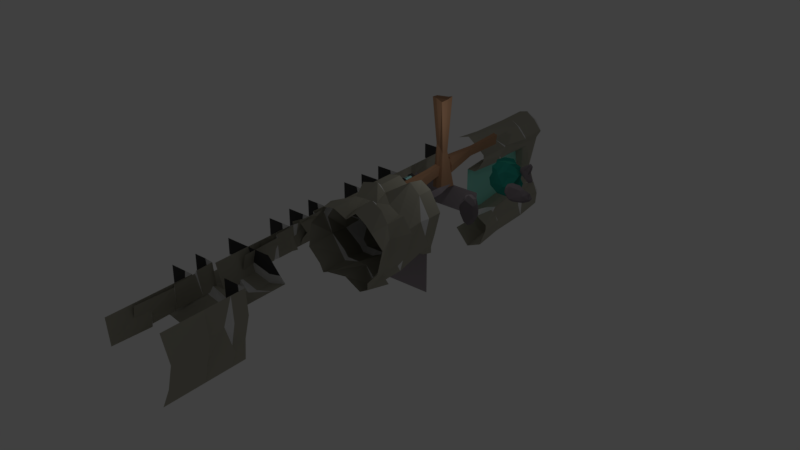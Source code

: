 # Source: EnviromentKid01RotationFix.blend  (saved by Blender 2.79.0; exported with 4.5.12 LTS)
import bpy
from mathutils import Matrix  # noqa: F401  (used for matrix-valued properties, if any)

bpy.ops.wm.read_factory_settings(use_empty=True)
scene = bpy.context.scene
scene.name = 'Scene'

# ---- collections
col_collection_1 = bpy.data.collections.new('Collection 1'); scene.collection.children.link(col_collection_1)

# ---- materials (node trees are filled in below, after node groups)
mat_material = bpy.data.materials.new('Material')
mat_material.alpha_threshold = 0.0
mat_material.use_transparent_shadow = False
mat_material.diffuse_color = (0.06998, 0.06998, 0.06998, 1.0)
mat_material.roughness = 0.5
mat_material.specular_intensity = 0.0
mat_material.line_color = (0.0, 0.0, 0.0, 1.0)
mat_material_001 = bpy.data.materials.new('Material.001')
mat_material_001.alpha_threshold = 0.0
mat_material_001.use_transparent_shadow = False
mat_material_001.diffuse_color = (0.3844, 0.338, 0.3725, 1.0)
mat_material_001.roughness = 0.5
mat_material_003 = bpy.data.materials.new('Material.003')
mat_material_003.alpha_threshold = 0.0
mat_material_003.use_transparent_shadow = False
mat_material_003.diffuse_color = (0.42, 0.4043, 0.3294, 1.0)
mat_material_003.roughness = 0.5
mat_material_003.specular_intensity = 0.0
mat_material_004 = bpy.data.materials.new('Material.004')
mat_material_004.alpha_threshold = 0.0
mat_material_004.use_transparent_shadow = False
mat_material_004.roughness = 0.5
mat_material_004.specular_intensity = 0.0
mat_material_009 = bpy.data.materials.new('Material.009')
mat_material_009.alpha_threshold = 0.0
mat_material_009.use_transparent_shadow = False
mat_material_009.diffuse_color = (0.3001, 0.8, 0.6675, 1.0)
mat_material_009.roughness = 0.5
mat_material_009.specular_intensity = 0.0
mat_material_013 = bpy.data.materials.new('Material.013')
mat_material_013.alpha_threshold = 0.0
mat_material_013.use_transparent_shadow = False
mat_material_013.diffuse_color = (0.4571, 1.0, 0.9713, 1.0)
mat_material_013.roughness = 0.5
mat_material_013.specular_intensity = 0.0
mat_material_010 = bpy.data.materials.new('Material.010')
mat_material_010.alpha_threshold = 0.0
mat_material_010.use_transparent_shadow = False
mat_material_010.diffuse_color = (0.02712, 0.2918, 0.2306, 1.0)
mat_material_010.roughness = 0.5
mat_material_010.specular_intensity = 0.0
mat_material_011 = bpy.data.materials.new('Material.011')
mat_material_011.alpha_threshold = 0.0
mat_material_011.use_transparent_shadow = False
mat_material_011.diffuse_color = (0.05177, 0.4508, 0.3326, 1.0)
mat_material_011.roughness = 0.5
mat_material_011.specular_intensity = 0.0
mat_material_002 = bpy.data.materials.new('Material.002')
mat_material_002.alpha_threshold = 0.0
mat_material_002.use_transparent_shadow = False
mat_material_002.diffuse_color = (0.2203, 0.1928, 0.2118, 1.0)
mat_material_002.roughness = 0.5
mat_material_002.specular_intensity = 0.0
mat_material_006 = bpy.data.materials.new('Material.006')
mat_material_006.alpha_threshold = 0.0
mat_material_006.use_transparent_shadow = False
mat_material_006.diffuse_color = (0.03382, 0.2264, 0.2957, 1.0)
mat_material_006.roughness = 0.5
mat_material_006.specular_intensity = 0.0
mat_material_007 = bpy.data.materials.new('Material.007')
mat_material_007.alpha_threshold = 0.0
mat_material_007.use_transparent_shadow = False
mat_material_007.diffuse_color = (0.02941, 0.3874, 0.477, 1.0)
mat_material_007.roughness = 0.5
mat_material_007.specular_intensity = 0.0
mat_material_005 = bpy.data.materials.new('Material.005')
mat_material_005.alpha_threshold = 0.0
mat_material_005.use_transparent_shadow = False
mat_material_005.diffuse_color = (0.4575, 0.2584, 0.1505, 1.0)
mat_material_005.roughness = 0.5
mat_material_005.specular_intensity = 0.0

# ---- material node trees

# ---- world
world_world = bpy.data.worlds.new('World'); scene.world = world_world
world_world.color = (0.05088, 0.05088, 0.05088)
world_world.use_sun_shadow = False
world_world.sun_shadow_jitter_overblur = 0.0
world_world.cycles.sampling_method = 'MANUAL'

# ---- lights
light_lamp = bpy.data.lights.new('Lamp', 'POINT')
light_lamp.transmission_factor = 0.0
light_lamp.cutoff_distance = 30.0
light_lamp.energy = 100.0
light_lamp.shadow_buffer_clip_start = 1.001
light_lamp.shadow_soft_size = 0.1
light_lamp.shadow_maximum_resolution = 0.006
light_lamp.use_absolute_resolution = True

# ---- meshes
me_cube_023 = bpy.data.meshes.new('Cube.023')
me_cube_023.from_pydata([(1.073e-07, -1.911e-15, -2.0), (5.523, 2.414e-07, -1.676), (2.781e-07, 7.0, -2.0), (5.523, 7.0, -1.676), (-3.497e-07, 7.0, 1.192e-07), (1.927e-07, 3.5, -2.0), (5.523, 3.5, -1.676), (2.0, 8.742e-08, -2.275), (4.0, 1.748e-07, -2.764), (2.0, 7.0, -1.661), (4.0, 7.0, -2.151), (4.0, 7.0, 7.788e-07), (2.0, 7.0, 5.086e-07), (2.0, 3.681, -1.661), (4.0, 3.5, -2.151), (4.0, 3.244, -2.633), (2.0, 3.244, -2.144), (3.332e-07, 5.741, -2.0), (5.523, 5.741, -1.676), (2.0, 5.806, -1.661), (4.0, 5.741, -2.151), (2.0, 5.479, -2.292), (4.0, 4.996, -2.006), (2.246e-07, 7.0, -1.291), (2.0, 7.0, -0.9522), (4.0, 7.0, -1.441), (5.059, 7.0, -1.211)], [], [(20, 10, 3, 18), (5, 13, 16), (17, 2, 9, 19), (19, 9, 10, 20), (23, 4, 12, 24), (24, 12, 11, 25), (8, 15, 6, 1), (0, 5, 16, 7), (7, 16, 15, 8), (14, 6, 15), (13, 14, 15, 16), (17, 19, 21), (13, 21, 22, 14), (5, 17, 21, 13), (14, 22, 18, 6), (19, 20, 22, 21), (20, 18, 22), (9, 24, 25, 10), (2, 23, 24, 9), (25, 11, 26), (3, 10, 25, 26)])
me_cube_023.polygons.foreach_set('material_index', [2, 3, 2, 2, 0, 0, 2, 2, 2, 3, 3, 3, 2, 2, 2, 3, 3, 3, 3, 0, 3])
me_cube_023.materials.append(mat_material)
me_cube_023.materials.append(mat_material_001)
me_cube_023.materials.append(mat_material_003)
me_cube_023.materials.append(mat_material_004)
me_cube_023.use_remesh_preserve_volume = False
me_cube_023.use_remesh_preserve_attributes = False
me_cube_023.use_mirror_vertex_groups = False
me_cube_023.update()
me_cube_022 = bpy.data.meshes.new('Cube.022')
me_cube_022.from_pydata([(1.523, 6.655e-08, -5.676), (1.523, 7.0, -5.676), (1.523, 3.5, -5.676), (-2.424e-07, 7.0, -4.0), (1.523, 5.741, -5.676), (2.0, 8.742e-08, 5.841e-07), (2.0, 7.0, 1.061e-06), (-7.828e-07, 7.0, -2.821e-07), (2.0, 3.5, 8.225e-07), (2.275, 9.944e-08, -4.0), (2.764, 1.208e-07, -2.0), (1.661, 7.0, -4.0), (2.151, 7.0, -2.0), (-4.53e-07, 7.0, -2.0), (1.661, 3.681, -4.0), (2.151, 3.5, -2.0), (2.633, 3.244, -2.0), (2.144, 3.244, -4.0), (2.0, 5.741, 1.061e-06), (1.661, 5.806, -4.0), (2.151, 5.741, -2.0), (2.292, 5.479, -4.0), (2.006, 4.996, -2.0), (1.291, 7.0, 1.007e-06), (0.9522, 7.0, -4.0), (1.441, 7.0, -2.0), (1.059, 7.0, -5.211)], [], [(25, 13, 7, 23), (20, 12, 6, 18), (2, 14, 17), (4, 1, 11, 19), (19, 11, 12, 20), (24, 3, 13, 25), (10, 16, 8, 5), (0, 2, 17, 9), (9, 17, 16, 10), (15, 8, 16), (14, 15, 16, 17), (4, 19, 21), (14, 21, 22, 15), (2, 4, 21, 14), (15, 22, 18, 8), (19, 20, 22, 21), (20, 18, 22), (11, 24, 25, 12), (12, 25, 23, 6), (24, 11, 1, 26), (26, 3, 24)])
me_cube_022.polygons.foreach_set('material_index', [0, 2, 3, 2, 2, 0, 2, 2, 2, 3, 3, 3, 2, 2, 2, 3, 3, 3, 3, 3, 0])
me_cube_022.materials.append(mat_material)
me_cube_022.materials.append(mat_material_001)
me_cube_022.materials.append(mat_material_003)
me_cube_022.materials.append(mat_material_004)
me_cube_022.use_remesh_preserve_volume = False
me_cube_022.use_remesh_preserve_attributes = False
me_cube_022.use_mirror_vertex_groups = False
me_cube_022.update()
me_wallsmall2 = bpy.data.meshes.new('WallSmall2')
me_wallsmall2.from_pydata([(2.0, -8.742e-08, -2.0), (2.0, 7.0, -2.0), (0.0, 7.0, -2.0), (2.0, 3.5, -2.0), (2.289, 0.0, 0.0), (1.7, 7.0, -0.07006), (0.0, 7.0, -6.636e-07), (2.156, 3.352, 9.19e-08), (2.447, 3.108, 1.026e-07), (2.0, 5.741, -2.0), (1.847, 5.486, 2.37e-07), (2.087, 5.159, 2.513e-07), (1.291, 7.0, -2.0), (1.02, 7.0, 1.709e-07)], [], [(3, 7, 8), (9, 1, 5, 10), (12, 2, 6, 13), (0, 3, 8, 4), (9, 10, 11), (3, 9, 11, 7), (1, 12, 13, 5)])
me_wallsmall2.polygons.foreach_set('material_index', [3, 2, 0, 2, 3, 2, 3])
me_wallsmall2.materials.append(mat_material)
me_wallsmall2.materials.append(mat_material_001)
me_wallsmall2.materials.append(mat_material_003)
me_wallsmall2.materials.append(mat_material_004)
me_wallsmall2.use_remesh_preserve_volume = False
me_wallsmall2.use_remesh_preserve_attributes = False
me_wallsmall2.use_mirror_vertex_groups = False
me_wallsmall2.update()
me_wallsmall1 = bpy.data.meshes.new('WallSmall1')
me_wallsmall1.from_pydata([(2.289, -8.742e-08, -2.0), (1.7, 7.0, -2.07), (0.0, 7.0, -2.0), (2.156, 3.352, -2.0), (2.447, 3.108, -2.0), (1.847, 5.486, -2.0), (2.087, 5.159, -2.0), (1.02, 7.0, -2.0), (2.0, 0.0, 0.0), (2.0, 7.0, 1.709e-07), (3.576e-07, 7.0, -7.828e-07), (2.0, 3.5, 8.543e-08), (2.0, 5.741, 2.259e-07), (1.291, 7.0, 1.709e-07)], [], [(7, 2, 10, 13), (5, 1, 9, 12), (0, 4, 11, 8), (3, 11, 4), (3, 6, 12, 11), (5, 12, 6), (1, 7, 13, 9)])
me_wallsmall1.polygons.foreach_set('material_index', [0, 2, 2, 3, 2, 3, 3])
me_wallsmall1.materials.append(mat_material)
me_wallsmall1.materials.append(mat_material_001)
me_wallsmall1.materials.append(mat_material_003)
me_wallsmall1.materials.append(mat_material_004)
me_wallsmall1.use_remesh_preserve_volume = False
me_wallsmall1.use_remesh_preserve_attributes = False
me_wallsmall1.use_mirror_vertex_groups = False
me_wallsmall1.update()
me_cube_016 = bpy.data.meshes.new('Cube.016')
me_cube_016.from_pydata([(2.0, 0.0, 0.0), (2.0, 7.0, 1.709e-07), (-4.768e-07, 7.0, -7.828e-07), (2.0, 3.5, 8.543e-08), (2.764, -8.742e-08, -2.0), (2.151, 7.0, -2.0), (-3.576e-07, 7.0, -2.0), (2.151, 3.5, -2.0), (2.633, 3.244, -2.0), (2.0, 5.741, 2.259e-07), (2.151, 5.741, -2.0), (2.006, 4.996, -2.0), (1.291, 7.0, 1.709e-07), (1.441, 7.0, -2.0)], [], [(13, 6, 2, 12), (10, 5, 1, 9), (4, 8, 3, 0), (7, 3, 8), (7, 11, 9, 3), (10, 9, 11), (5, 13, 12, 1)])
me_cube_016.polygons.foreach_set('material_index', [0, 2, 2, 3, 2, 3, 3])
me_cube_016.materials.append(mat_material)
me_cube_016.materials.append(mat_material_001)
me_cube_016.materials.append(mat_material_003)
me_cube_016.materials.append(mat_material_004)
me_cube_016.use_remesh_preserve_volume = False
me_cube_016.use_remesh_preserve_attributes = False
me_cube_016.use_mirror_vertex_groups = False
me_cube_016.update()
me_cube_015 = bpy.data.meshes.new('Cube.015')
me_cube_015.from_pydata([(2.275, -8.742e-08, -2.0), (2.764, 0.0, 0.0), (1.661, 7.0, -2.0), (2.151, 7.0, 1.709e-07), (-3.576e-07, 7.0, -6.636e-07), (-2.384e-07, 7.0, -2.0), (1.661, 3.681, -2.0), (2.151, 3.5, 8.543e-08), (2.633, 3.244, 9.661e-08), (2.144, 3.244, -2.0), (1.661, 5.806, -2.0), (2.151, 5.741, 1.067e-07), (2.292, 5.479, -2.0), (2.006, 4.996, 1.393e-07), (0.9522, 7.0, -2.0), (1.441, 7.0, 1.709e-07)], [], [(10, 2, 3, 11), (14, 5, 4, 15), (0, 9, 8, 1), (6, 7, 8, 9), (6, 12, 13, 7), (10, 11, 13, 12), (2, 14, 15, 3)])
me_cube_015.polygons.foreach_set('material_index', [2, 0, 2, 3, 2, 3, 3])
me_cube_015.materials.append(mat_material)
me_cube_015.materials.append(mat_material_001)
me_cube_015.materials.append(mat_material_003)
me_cube_015.materials.append(mat_material_004)
me_cube_015.use_remesh_preserve_volume = False
me_cube_015.use_remesh_preserve_attributes = False
me_cube_015.use_mirror_vertex_groups = False
me_cube_015.update()
me_cube_013 = bpy.data.meshes.new('Cube.013')
me_cube_013.from_pydata([(2.0, -8.742e-08, -2.0), (2.0, 7.0, -2.0), (0.0, 7.0, -2.0), (2.0, 3.5, -2.0), (2.275, 0.0, 0.0), (1.661, 7.0, 1.709e-07), (-2.384e-07, 7.0, -4.252e-07), (1.661, 3.681, 7.75e-08), (2.144, 3.244, 9.661e-08), (2.0, 5.741, -2.0), (1.661, 5.806, 1.634e-07), (2.292, 5.479, 1.777e-07), (1.291, 7.0, -2.0), (0.9522, 7.0, 1.709e-07)], [], [(3, 7, 8), (9, 1, 5, 10), (12, 2, 6, 13), (0, 3, 8, 4), (9, 10, 11), (3, 9, 11, 7), (1, 12, 13, 5)])
me_cube_013.polygons.foreach_set('material_index', [3, 2, 0, 2, 3, 2, 3])
me_cube_013.materials.append(mat_material)
me_cube_013.materials.append(mat_material_001)
me_cube_013.materials.append(mat_material_003)
me_cube_013.materials.append(mat_material_004)
me_cube_013.use_remesh_preserve_volume = False
me_cube_013.use_remesh_preserve_attributes = False
me_cube_013.use_mirror_vertex_groups = False
me_cube_013.update()
me_cube_001 = bpy.data.meshes.new('Cube.001')
me_cube_001.from_pydata([(2.0, -8.742e-08, -2.0), (2.0, 0.0, 0.0), (2.0, 7.0, -2.0), (2.0, 7.0, 1.709e-07), (-4.768e-07, 7.0, -7.828e-07), (0.0, 7.0, -2.0), (2.0, 3.5, -2.0), (2.0, 3.5, 8.543e-08), (2.275, -5.723e-08, -1.309), (2.764, -2.95e-08, -0.6749), (1.661, 7.0, -1.309), (2.151, 7.0, -0.6749), (-4.768e-07, 7.0, -0.6749), (-2.384e-07, 7.0, -1.309), (1.661, 3.681, -1.309), (2.151, 3.5, -0.6749), (2.633, 3.244, -0.6749), (2.144, 3.244, -1.309), (2.0, 5.741, -2.0), (2.0, 5.741, 2.259e-07), (1.661, 5.806, -1.309), (2.151, 5.741, -0.6749), (2.292, 5.479, -1.309), (2.006, 4.996, -0.6749), (1.291, 7.0, -2.0), (1.291, 7.0, 1.709e-07), (0.9522, 7.0, -1.309), (1.441, 7.0, -0.6749)], [], [(27, 12, 4, 25), (21, 11, 3, 19), (6, 14, 17), (18, 2, 10, 20), (20, 10, 11, 21), (24, 5, 13, 26), (26, 13, 12, 27), (9, 16, 7, 1), (0, 6, 17, 8), (8, 17, 16, 9), (15, 7, 16), (14, 15, 16, 17), (18, 20, 22), (14, 22, 23, 15), (6, 18, 22, 14), (15, 23, 19, 7), (20, 21, 23, 22), (21, 19, 23), (10, 26, 27, 11), (2, 24, 26, 10), (11, 27, 25, 3)])
me_cube_001.polygons.foreach_set('material_index', [0, 2, 3, 2, 2, 0, 0, 2, 2, 2, 3, 3, 3, 2, 2, 2, 3, 3, 3, 3, 3])
me_cube_001.materials.append(mat_material)
me_cube_001.materials.append(mat_material_001)
me_cube_001.materials.append(mat_material_003)
me_cube_001.materials.append(mat_material_004)
me_cube_001.use_remesh_preserve_volume = False
me_cube_001.use_remesh_preserve_attributes = False
me_cube_001.use_mirror_vertex_groups = False
me_cube_001.update()
me_cube_006 = bpy.data.meshes.new('Cube.006')
me_cube_006.from_pydata([(0.0, 1.92e-08, 0.4393), (-0.1783, 9.284, -0.08018), (0.0, -3.497e-07, -8.0), (0.0, 9.0, -8.0), (2.0, 0.0, 0.0), (2.534, -3.859e-07, -8.829), (0.1852, 9.0, -1.391), (2.584, -4.371e-08, -1.0), (1.907, 9.0, -1.883), (0.2469, 9.0, -6.029), (3.064, -2.975e-07, -6.805), (1.848, 9.0, -6.297), (1.0, 7.0, -5.565), (1.0, 7.0, -2.332), (1.0, -9.519e-08, -2.178), (1.0, -2.535e-07, -5.799), (1.212, -4.104e-07, -9.389), (1.212, 9.0, -8.559), (1.0, 3.301e-08, 0.7552), (1.0, 9.0, -2.106), (1.0, 9.0, -6.08), (1.832, 8.0, -4.0), (0.2538, 8.0, -4.0), (1.0, 2.533, 0.4718), (1.0, 7.33, -4.0), (1.0, -1.748e-07, -4.0), (2.393, 2.533, -1.249), (1.0, 8.26, -4.0), (0.1234, 9.139, -7.015), (3.064, -3.193e-07, -7.305), (1.0, 9.139, -7.04), (0.003474, 9.142, -0.7357), (2.584, -2.186e-08, -0.5), (1.0, 9.342, -1.053), (-0.1252, 6.518, -0.0563), (0.0, 6.319, -8.0), (2.534, 6.101, -8.341), (2.0, 6.023, -2.633e-07), (2.109, 6.319, -1.62), (2.052, 6.319, -6.507), (1.0, 4.915, -2.208), (1.0, 4.915, -5.896), (1.0, 6.319, 0.3159), (1.212, 6.319, -8.9), (1.0, 4.915, -4.0), (2.48, 6.281, -7.253), (2.551, 6.171, -0.8101), (0.0, 2.533, -8.0), (2.534, 2.446, -8.447), (2.0, 2.414, -1.055e-07), (2.068, 2.404, -6.802), (1.0, 1.97, -2.0), (1.0, 1.97, -6.244), (1.212, 2.533, -9.007), (1.0, 1.97, -4.0), (2.512, 2.518, -7.401), (2.571, 3.103, -0.6243), (-0.05017, 2.613, 0.1333), (2.085, 5.605, 0.2384), (2.622, 2.055, -6.802), (2.853, 5.76, -0.8101), (2.727, 2.205, -7.401), (2.372, 5.839, -6.507), (2.566, 5.621, -7.229), (2.703, 2.186, -1.249), (2.445, 2.526, -1.812), (2.839, 2.722, -0.5805), (2.138, 7.701, -4.0), (2.129, 8.459, -5.906), (2.317, 8.741, -8.092), (2.534, 8.445, -8.0), (2.46, 8.698, -7.158), (2.221, 8.978, -7.131), (2.321, 8.958, -6.958), (1.875, 8.755, -0.1799), (2.0, 8.315, -3.635e-07), (1.0, 8.737, 0.3159), (1.0, 9.062, 0.06762), (0.7674, 9.056, 0.2377), (2.287, 8.879, -0.9598), (2.539, 8.524, -0.9284), (2.4, 8.835, -1.147), (1.758, 7.0, -5.565), (2.0, 7.242, -5.772), (2.03, 7.245, -2.132), (1.758, 7.0, -2.332), (1.758, -9.519e-08, -2.178), (2.241, 2.273, -2.0), (2.122, -7.832e-08, -1.792), (2.114, -2.716e-07, -6.213), (1.758, -2.535e-07, -5.799), (1.59, 7.33, -4.0), (1.929, 7.552, -4.0), (2.044, 5.487, -1.845), (1.758, 4.915, -2.208), (1.758, 4.915, -5.896), (2.196, 4.915, -6.037), (1.758, 2.8, -2.0), (2.211, 3.064, -1.884), (2.207, 1.97, -6.368), (1.758, 1.97, -6.244), (2.205, 2.596, -6.298)], [], [(30, 20, 11), (31, 78, 77), (8, 80, 38), (76, 1, 34), (22, 19, 27), (21, 68, 11), (30, 9, 20), (91, 12, 82), (67, 83, 68), (56, 58, 49), (100, 15, 90), (44, 13, 40), (94, 13, 85), (71, 11, 39), (21, 19, 8), (75, 42, 37), (46, 75, 37), (35, 17, 43), (20, 21, 11), (39, 83, 96), (88, 87, 64), (12, 44, 41), (86, 51, 97), (9, 27, 20), (70, 45, 36), (3, 30, 17), (17, 70, 43), (6, 33, 19), (33, 79, 8), (45, 62, 63), (41, 54, 52), (47, 43, 53), (87, 98, 65), (54, 40, 51), (91, 13, 24), (36, 45, 63), (50, 101, 99), (95, 52, 100), (42, 57, 23), (38, 46, 60), (53, 36, 48), (58, 23, 49), (56, 49, 66), (23, 0, 18), (55, 59, 61), (97, 40, 94), (54, 14, 25), (49, 18, 4), (2, 53, 16), (15, 54, 25), (38, 56, 26), (26, 93, 38), (39, 96, 62), (53, 5, 16), (29, 59, 10), (5, 61, 29), (48, 55, 61), (63, 50, 55), (10, 99, 89), (32, 49, 4), (64, 32, 7), (26, 65, 98), (50, 99, 59), (48, 63, 55), (26, 66, 64), (37, 42, 58), (37, 60, 46), (38, 84, 8), (67, 84, 92), (21, 8, 67), (82, 41, 95), (71, 72, 73), (69, 71, 70), (69, 30, 72), (76, 77, 78), (79, 80, 81), (74, 80, 79), (74, 76, 75), (33, 74, 79), (92, 85, 91), (87, 97, 98), (100, 89, 99), (92, 82, 83), (93, 85, 84), (82, 96, 83), (98, 94, 93), (95, 101, 96), (83, 11, 68), (50, 96, 101), (101, 100, 99), (11, 73, 72), (72, 30, 11), (77, 33, 31), (31, 1, 78), (46, 38, 80), (8, 81, 80), (34, 42, 76), (76, 78, 1), (22, 6, 19), (21, 67, 68), (30, 28, 9), (91, 24, 12), (67, 92, 83), (56, 60, 58), (100, 52, 15), (44, 24, 13), (94, 40, 13), (39, 45, 71), (71, 73, 11), (21, 27, 19), (75, 76, 42), (46, 80, 75), (35, 3, 17), (20, 27, 21), (39, 11, 83), (65, 64, 87), (7, 88, 64), (12, 24, 44), (86, 14, 51), (9, 22, 27), (70, 71, 45), (3, 28, 30), (36, 43, 70), (17, 69, 70), (6, 31, 33), (81, 8, 79), (19, 33, 8), (45, 39, 62), (41, 44, 54), (47, 35, 43), (54, 44, 40), (91, 85, 13), (95, 41, 52), (42, 34, 57), (53, 43, 36), (58, 42, 23), (23, 57, 0), (55, 50, 59), (97, 51, 40), (54, 51, 14), (49, 23, 18), (2, 47, 53), (15, 52, 54), (38, 60, 56), (26, 98, 93), (53, 48, 5), (29, 61, 59), (5, 48, 61), (63, 62, 50), (10, 59, 99), (32, 66, 49), (64, 66, 32), (26, 64, 65), (48, 36, 63), (26, 56, 66), (37, 58, 60), (38, 93, 84), (67, 8, 84), (82, 12, 41), (69, 72, 71), (69, 17, 30), (74, 75, 80), (74, 77, 76), (33, 77, 74), (86, 87, 88), (92, 84, 85), (87, 86, 97), (100, 90, 89), (92, 91, 82), (93, 94, 85), (82, 95, 96), (98, 97, 94), (95, 100, 101), (50, 62, 96)])
me_cube_006.polygons.foreach_set('material_index', [1, 1, 1, 1, 1, 2, 1, 1, 1, 1, 1, 3, 1, 1, 1, 1, 1, 1, 1, 1, 1, 3, 1, 1, 1, 1, 1, 1, 1, 2, 3, 1, 2, 3, 1, 2, 2, 1, 1, 2, 1, 1, 2, 1, 2, 1, 3, 1, 1, 3, 1, 1, 2, 1, 1, 1, 2, 1, 1, 1, 1, 2, 2, 1, 2, 2, 2, 1, 1, 2, 1, 2, 2, 1, 2, 2, 2, 2, 1, 1, 2, 2, 1, 1, 1, 1, 1, 2, 1, 2, 2, 1, 1, 1, 1, 1, 1, 1, 1, 2, 1, 1, 1, 1, 1, 3, 1, 1, 2, 1, 1, 1, 1, 1, 1, 1, 1, 3, 1, 1, 1, 1, 1, 2, 1, 1, 1, 2, 3, 1, 3, 1, 1, 1, 1, 1, 1, 2, 1, 3, 1, 1, 3, 1, 1, 1, 1, 1, 1, 1, 1, 1, 2, 1, 2, 2, 1, 1, 1, 2, 1, 2, 2, 1, 1, 1, 2, 2, 1, 1, 1, 1, 1, 1])
me_cube_006.materials.append(mat_material)
me_cube_006.materials.append(mat_material_003)
me_cube_006.materials.append(mat_material_004)
me_cube_006.materials.append(mat_material_009)
me_cube_006.use_remesh_preserve_volume = False
me_cube_006.use_remesh_preserve_attributes = False
me_cube_006.use_mirror_vertex_groups = False
me_cube_006.update()
me_cylinder = bpy.data.meshes.new('Cylinder')
me_cylinder.from_pydata([(-7.886e-09, 1.238, -0.3221), (0.2789, 1.238, -0.161), (0.2789, 1.238, 0.161), (-3.604e-08, 1.238, 0.3221), (-0.2789, 1.238, 0.161), (-0.2789, 1.238, -0.161), (-1.929e-08, 1.238, -0.1031), (0.08929, 1.238, -0.05155), (0.08929, 1.238, 0.05155), (-2.83e-08, 1.238, 0.1031), (-0.08929, 1.238, 0.05155), (-0.08929, 1.238, -0.05155), (-0.03781, 1.76, -0.02183), (-0.03781, 1.76, 0.02183), (-2.32e-08, 1.76, 0.04366), (0.03781, 1.76, 0.02183), (0.03781, 1.76, -0.02183), (-1.938e-08, 1.76, -0.04366), (-1.429e-08, 0.0935, -3.538e-09), (-3.911e-09, 0.0935, -3.538e-09), (-3.911e-09, 0.0935, -3.538e-09), (-1.429e-08, 0.0935, -3.538e-09), (-3.911e-09, 0.0935, -3.538e-09), (-3.911e-09, 0.0935, -3.538e-09), (-5.303e-09, 0.0935, -0.4521), (-0.03721, 0.2891, -0.3481), (0.03721, 0.2891, -0.3481), (0.03721, 0.9423, -0.3481), (-0.03721, 0.9423, -0.3481), (-5.117e-09, 1.168, -0.4615), (0.2828, 0.2891, -0.2063), (0.32, 0.2891, -0.1418), (0.3915, 0.0935, -0.226), (0.3996, 1.168, -0.2307), (0.32, 0.9423, -0.1418), (0.2828, 0.9423, -0.2063), (0.32, 0.2891, 0.1418), (0.2828, 0.2891, 0.2063), (0.3915, 0.0935, 0.226), (0.3996, 1.168, 0.2307), (0.2828, 0.9423, 0.2063), (0.32, 0.9423, 0.1418), (0.03721, 0.2891, 0.3481), (-0.03721, 0.2891, 0.3481), (-4.483e-08, 0.0935, 0.4521), (-4.546e-08, 1.168, 0.4615), (-0.03721, 0.9423, 0.3481), (0.03721, 0.9423, 0.3481), (-0.2828, 0.2891, 0.2063), (-0.32, 0.2891, 0.1418), (-0.3915, 0.0935, 0.226), (-0.3996, 1.168, 0.2307), (-0.32, 0.9423, 0.1418), (-0.2828, 0.9423, 0.2063), (-0.32, 0.2891, -0.1418), (-0.2828, 0.2891, -0.2063), (-0.3915, 0.0935, -0.226), (-0.3996, 1.168, -0.2307), (-0.2828, 0.9423, -0.2063), (-0.32, 0.9423, -0.1418)], [], [(55, 58, 28, 25), (32, 38, 20, 19), (38, 44, 21, 20), (44, 50, 22, 21), (49, 52, 59, 54), (50, 56, 23, 22), (56, 24, 18, 23), (31, 34, 41, 36), (37, 40, 47, 42), (29, 57, 5, 0), (43, 46, 53, 48), (5, 4, 10, 11), (3, 2, 8, 9), (1, 0, 6, 7), (0, 5, 11, 6), (4, 3, 9, 10), (2, 1, 7, 8), (11, 10, 13, 12), (6, 11, 12, 17), (8, 7, 16, 15), (7, 6, 17, 16), (10, 9, 14, 13), (9, 8, 15, 14), (39, 33, 1, 2), (57, 51, 4, 5), (26, 27, 35, 30), (45, 39, 2, 3), (33, 29, 0, 1), (51, 45, 3, 4), (24, 25, 26), (27, 28, 29), (30, 31, 32), (33, 34, 35), (36, 37, 38), (39, 40, 41), (42, 43, 44), (45, 46, 47), (48, 49, 50), (51, 52, 53), (54, 55, 56), (57, 58, 59), (26, 30, 32, 24), (35, 27, 29, 33), (25, 28, 27, 26), (34, 31, 30, 35), (31, 36, 38, 32), (41, 34, 33, 39), (40, 37, 36, 41), (37, 42, 44, 38), (47, 40, 39, 45), (46, 43, 42, 47), (43, 48, 50, 44), (53, 46, 45, 51), (52, 49, 48, 53), (49, 54, 56, 50), (59, 52, 51, 57), (58, 55, 54, 59), (55, 25, 24, 56), (28, 58, 57, 29), (24, 32, 19, 18)])
me_cylinder.polygons.foreach_set('material_index', [1, 0, 0, 0, 1, 0, 0, 1, 1, 0, 1, 0, 0, 0, 0, 0, 0, 0, 0, 0, 0, 0, 0, 0, 0, 1, 0, 0, 0, 0, 0, 0, 0, 0, 0, 0, 0, 0, 0, 0, 0, 0, 0, 0, 0, 0, 0, 0, 0, 0, 0, 0, 0, 0, 0, 0, 0, 0, 0, 0])
me_cylinder.materials.append(mat_material)
me_cylinder.materials.append(mat_material_013)
me_cylinder.use_remesh_preserve_volume = False
me_cylinder.use_remesh_preserve_attributes = False
me_cylinder.use_mirror_vertex_groups = False
me_cylinder.update()
me_cube_021 = bpy.data.meshes.new('Cube.021')
me_cube_021.from_pydata([(0.1844, 0.05534, -0.06016), (2.084, 1.206, -0.007696), (1.724, 0.04812, -2.125), (1.68, 1.584, -1.921), (0.149, -0.1986, -0.9522), (-0.06134, 1.065, 0.09114), (0.2635, 1.98, -0.8431), (-0.1427, 1.147, -2.206), (1.09, -0.4157, -1.839), (2.177, -0.08407, -1.095), (1.94, 1.393, -0.944), (1.999, 0.5471, 0.1494), (1.148, 1.753, 0.121), (1.038, 1.8, -0.8853), (0.9628, -0.5529, -1.064), (1.264, 0.9618, 0.3264), (-0.02937, 1.015, -0.9918), (0.2955, -0.05334, -0.5333), (0.08738, 1.506, -0.06938), (0.1171, 1.975, -1.51), (0.04005, 0.5093, -2.061), (1.461, 1.784, -1.932), (2.199, 0.5991, -2.034), (2.182, 1.165, -1.08), (1.572, -0.06866, -0.06982), (0.1075, -0.01713, -1.404), (0.1545, 0.5587, -0.1521), (0.4666, 2.021, -0.5438), (0.5844, 1.638, -2.329), (0.6861, 1.839, -2.009), (2.068, 1.152, -2.246), (1.758, -0.05007, -0.6134), (2.249, 1.39, -1.426), (0.7713, -0.1656, -0.1351), (1.012, 1.684, -0.4563), (1.137, 1.746, -1.636), (1.862, 1.89, -0.8434), (0.7288, 0.9764, 0.2475), (1.211, 0.3423, 0.4616), (1.225, 1.442, 0.3852), (2.34, 0.5362, -1.454), (1.963, 0.311, -1.047), (1.761, 0.9723, -2.473), (0.6184, 1.177, -2.325), (1.167, 1.45, -2.183), (-0.4833, 1.107, -1.649), (-0.161, 1.046, -0.542), (-0.09335, 0.5539, -1.039), (-0.2047, 1.56, -1.108), (-0.3924, 1.662, -0.5327), (-0.02433, 0.3686, -0.3023), (0.08452, 0.5577, -1.483), (0.4768, 0.4863, -2.455), (1.704, 0.5377, -2.506), (2.25, 1.225, -1.76), (2.273, 0.262, -1.692), (2.523, 0.312, -0.379), (1.703, 1.168, 0.1768), (1.627, 0.3868, 0.4022), (0.5098, 0.3638, 0.3039), (1.662, -0.5151, -1.198), (0.4654, -0.4826, -1.4), (0.4041, 2.048, -1.749), (1.525, 1.54, -0.1699), (1.174, -0.5576, -0.2901), (0.4144, 1.454, 0.2852), (2.299, 0.9745, -0.4033)], [], [(19, 62, 28), (23, 1, 66), (27, 18, 65), (31, 24, 64), (21, 13, 36), (19, 6, 62), (37, 26, 59), (58, 15, 38), (63, 39, 57), (66, 11, 56), (55, 40, 41), (32, 23, 54), (53, 30, 22), (29, 44, 28), (45, 20, 51), (46, 47, 50), (49, 6, 48), (46, 48, 16), (18, 46, 5), (18, 27, 49), (17, 47, 4), (0, 50, 17), (26, 46, 50), (51, 20, 25), (47, 25, 4), (16, 51, 47), (28, 43, 7), (7, 52, 20), (52, 2, 8), (43, 53, 52), (30, 54, 40), (3, 54, 30), (55, 41, 9), (22, 40, 55), (56, 24, 31), (9, 56, 31), (41, 66, 56), (1, 57, 11), (58, 38, 24), (11, 57, 58), (59, 0, 33), (38, 37, 59), (60, 14, 8), (25, 61, 4), (52, 25, 20), (52, 8, 61), (17, 33, 0), (4, 64, 17), (14, 64, 61), (35, 6, 13), (21, 10, 32), (3, 21, 32), (63, 1, 23), (10, 63, 23), (13, 63, 36), (34, 27, 12), (13, 27, 34), (60, 31, 64), (65, 5, 37), (39, 37, 15), (12, 65, 39), (66, 1, 11), (23, 66, 40), (44, 42, 43), (44, 21, 3), (19, 7, 45), (48, 45, 16), (34, 12, 63), (21, 35, 13), (64, 38, 33), (61, 8, 14), (55, 9, 60), (37, 5, 26), (58, 57, 15), (63, 12, 39), (32, 10, 23), (53, 42, 30), (45, 7, 20), (46, 16, 47), (49, 27, 6), (46, 49, 48), (18, 49, 46), (17, 50, 47), (0, 26, 50), (26, 5, 46), (47, 51, 25), (16, 45, 51), (43, 28, 44), (62, 29, 28), (7, 43, 52), (53, 22, 2), (52, 53, 2), (43, 42, 53), (40, 54, 23), (3, 32, 54), (2, 22, 55), (22, 30, 40), (56, 11, 24), (9, 41, 56), (41, 40, 66), (57, 39, 15), (1, 63, 57), (11, 58, 24), (59, 26, 0), (38, 59, 33), (38, 15, 37), (8, 2, 60), (2, 55, 60), (52, 61, 25), (17, 64, 33), (4, 61, 64), (35, 62, 6), (29, 62, 35), (21, 36, 10), (29, 35, 21), (10, 36, 63), (13, 34, 63), (13, 6, 27), (64, 24, 38), (14, 60, 64), (60, 9, 31), (65, 18, 5), (39, 65, 37), (12, 27, 65), (42, 3, 30), (44, 3, 42), (44, 29, 21), (19, 28, 7), (48, 19, 45), (48, 6, 19)])
me_cube_021.polygons.foreach_set('material_index', [1, 0, 1, 0, 1, 1, 1, 1, 0, 1, 0, 0, 0, 1, 0, 0, 1, 0, 0, 1, 0, 0, 0, 0, 0, 0, 0, 0, 0, 0, 0, 1, 0, 0, 0, 0, 1, 0, 0, 0, 0, 1, 0, 0, 0, 0, 0, 0, 0, 1, 1, 1, 1, 1, 1, 1, 1, 0, 0, 0, 1, 0, 0, 1, 1, 1, 0, 1, 1, 0, 0, 0, 0, 1, 1, 1, 0, 0, 0, 1, 0, 0, 0, 0, 0, 0, 0, 1, 1, 0, 0, 0, 0, 0, 1, 0, 0, 0, 0, 0, 0, 0, 0, 0, 0, 1, 0, 0, 0, 0, 0, 1, 1, 0, 1, 0, 1, 1, 0, 0, 0, 0, 0, 1, 1, 1, 1, 1, 1, 1])
me_cube_021.materials.append(mat_material_010)
me_cube_021.materials.append(mat_material_011)
me_cube_021.use_remesh_preserve_volume = False
me_cube_021.use_remesh_preserve_attributes = False
me_cube_021.use_mirror_vertex_groups = False
me_cube_021.update()
me_cone = bpy.data.meshes.new('Cone')
me_cone.from_pydata([(-0.01527, 4.112, 0.1329), (0.1901, 2.282, 0.5077), (-0.5976, 0.2869, -0.06172), (0.03596, 1.131, 0.411), (0.263, 1.232, -0.06425), (0.06813, 0.5267, -0.8332), (-0.1423, 3.676, -0.03603), (0.4934, 0.2268, 0.2705), (-0.12, 0.7367, 0.5317), (-0.2775, 2.084, 0.119), (0.4173, 2.321, 0.09032), (-0.09988, 2.284, -0.0405), (-1.13, -0.01347, -0.07709), (0.1335, -0.01035, -1.145), (-0.1271, -0.0141, 0.7447), (0.7224, -0.01183, 0.3829), (0.2564, -0.01111, -0.2826), (-0.6074, -0.01198, -0.1617), (-0.5928, -0.01378, 0.1898), (0.2588, -0.01307, 0.3799)], [], [(9, 6, 11), (1, 0, 9), (5, 4, 7), (11, 6, 10), (4, 11, 10), (10, 6, 0), (10, 0, 1), (4, 10, 1), (8, 9, 2), (9, 0, 6), (5, 9, 4), (9, 11, 4), (2, 9, 5), (8, 3, 9), (3, 1, 9), (7, 3, 8), (7, 4, 3), (4, 1, 3), (8, 18, 14), (16, 14, 17), (2, 17, 12), (8, 19, 7), (5, 16, 13), (18, 12, 17), (16, 7, 15), (17, 5, 13), (18, 2, 12), (19, 15, 7), (17, 13, 16), (16, 15, 14), (19, 14, 15), (18, 17, 14), (8, 14, 19), (16, 5, 7), (17, 2, 5), (18, 8, 2)])
me_cone.polygons.foreach_set('material_index', [0, 0, 0, 0, 0, 0, 0, 0, 0, 0, 0, 0, 0, 0, 0, 0, 0, 0, 1, 0, 1, 1, 1, 0, 1, 1, 1, 1, 0, 0, 0, 0, 1, 1, 1, 1])
me_cone.materials.append(mat_material_002)
me_cone.materials.append(mat_material_001)
me_cone.use_remesh_preserve_volume = False
me_cone.use_remesh_preserve_attributes = False
me_cone.use_mirror_vertex_groups = False
me_cone.update()
me_plane = bpy.data.meshes.new('Plane')
me_plane.from_pydata([(2.0, 0.1448, -6.327e-09), (1.533, 0.3072, -0.8434), (1.848, 0.3456, -0.516), (1.725, 0.3758, -0.7183), (1.484, 0.3456, -0.1517), (1.157, 0.3072, -0.4672), (1.282, 0.3758, -0.2754), (1.345, 0.2469, -0.6553), (1.666, 0.2872, -0.3338), (1.503, 0.3048, -0.4968), (0.0, 0.1448, -6.327e-09), (0.4672, 0.3072, -0.8434), (0.1517, 0.3456, -0.516), (0.2754, 0.3758, -0.7183), (0.516, 0.3456, -0.1517), (0.8434, 0.3072, -0.4672), (0.7183, 0.3758, -0.2754), (0.6553, 0.2469, -0.6553), (0.3338, 0.2872, -0.3338), (0.4968, 0.3048, -0.4968), (2.0, 0.1448, -2.0), (1.533, 0.3072, -1.157), (1.848, 0.3456, -1.484), (1.725, 0.3758, -1.282), (1.484, 0.3456, -1.848), (1.157, 0.3072, -1.533), (1.282, 0.3758, -1.725), (1.345, 0.2469, -1.345), (1.666, 0.2872, -1.666), (1.503, 0.3048, -1.503), (0.0, 0.1448, -2.0), (1.0, -4.371e-08, -1.0), (0.4672, 0.3072, -1.157), (0.1517, 0.3456, -1.484), (0.2754, 0.3758, -1.282), (0.516, 0.3456, -1.848), (0.8434, 0.3072, -1.533), (0.7183, 0.3758, -1.725), (0.6553, 0.2469, -1.345), (0.3338, 0.2872, -1.666), (0.4968, 0.3048, -1.503), (2.15, 0.2587, -0.93), (1.409, 0.391, -1.192), (1.779, 0.4223, -1.163), (1.594, 0.4469, -1.219), (1.753, 0.4223, -0.7439), (1.383, 0.391, -0.7596), (1.563, 0.4469, -0.7102), (1.396, 0.3419, -0.9759), (1.766, 0.3747, -0.9534), (1.579, 0.389, -0.9648), (0.93, 0.2587, 0.1498), (0.7596, 0.391, -0.6169), (0.7439, 0.4223, -0.2468), (0.7102, 0.4469, -0.437), (1.163, 0.4223, -0.2213), (1.192, 0.391, -0.5905), (1.219, 0.4469, -0.4059), (0.9759, 0.3419, -0.6037), (0.9534, 0.3747, -0.2341), (0.9648, 0.389, -0.4215), (1.07, 0.2587, -2.15), (1.24, 0.391, -1.383), (1.256, 0.4223, -1.753), (1.29, 0.4469, -1.563), (0.8372, 0.4223, -1.779), (0.8079, 0.391, -1.409), (0.7806, 0.4469, -1.594), (1.024, 0.3419, -1.396), (1.047, 0.3747, -1.766), (1.035, 0.389, -1.579), (-0.1498, 0.2587, -1.07), (1.0, 0.061, -1.0), (0.5905, 0.391, -0.8079), (0.2213, 0.4223, -0.8372), (0.4059, 0.4469, -0.7806), (0.2468, 0.4223, -1.256), (0.6169, 0.391, -1.24), (0.437, 0.4469, -1.29), (0.6037, 0.3419, -1.024), (0.2341, 0.3747, -1.047), (0.4215, 0.389, -1.035)], [], [(31, 7, 1), (0, 8, 4), (5, 7, 31), (8, 2, 3, 9), (9, 3, 1, 7), (4, 8, 9, 6), (6, 9, 7, 5), (2, 8, 0), (31, 11, 17), (10, 14, 18), (15, 31, 17), (18, 19, 13, 12), (19, 17, 11, 13), (14, 16, 19, 18), (16, 15, 17, 19), (12, 10, 18), (31, 21, 27), (20, 24, 28), (25, 31, 27), (28, 29, 23, 22), (29, 27, 21, 23), (24, 26, 29, 28), (26, 25, 27, 29), (22, 20, 28), (31, 38, 32), (30, 39, 35), (36, 38, 31), (39, 33, 34, 40), (40, 34, 32, 38), (35, 39, 40, 37), (37, 40, 38, 36), (33, 39, 30), (72, 48, 42), (41, 49, 45), (46, 48, 72), (49, 43, 44, 50), (50, 44, 42, 48), (45, 49, 50, 47), (47, 50, 48, 46), (43, 49, 41), (72, 52, 58), (51, 55, 59), (56, 72, 58), (59, 60, 54, 53), (60, 58, 52, 54), (55, 57, 60, 59), (57, 56, 58, 60), (53, 51, 59), (72, 62, 68), (61, 65, 69), (66, 72, 68), (69, 70, 64, 63), (70, 68, 62, 64), (65, 67, 70, 69), (67, 66, 68, 70), (63, 61, 69), (72, 79, 73), (71, 80, 76), (77, 79, 72), (80, 74, 75, 81), (81, 75, 73, 79), (76, 80, 81, 78), (78, 81, 79, 77), (74, 80, 71)])
me_plane.polygons.foreach_set('material_index', [0, 0, 0, 0, 0, 0, 0, 0, 0, 0, 0, 0, 0, 0, 0, 0, 0, 0, 0, 0, 0, 0, 0, 0, 0, 0, 0, 0, 0, 0, 0, 0, 1, 1, 1, 1, 1, 1, 1, 1, 1, 1, 1, 1, 1, 1, 1, 1, 1, 1, 1, 1, 1, 1, 1, 1, 1, 1, 1, 1, 1, 1, 1, 1])
me_plane.materials.append(mat_material_006)
me_plane.materials.append(mat_material_007)
me_plane.use_remesh_preserve_volume = False
me_plane.use_remesh_preserve_attributes = False
me_plane.use_mirror_vertex_groups = False
me_plane.update()
me_cube_020 = bpy.data.meshes.new('Cube.020')
me_cube_020.from_pydata([(-0.2768, -1.209, -7.0), (-0.1878, -1.49, 0.4046), (-0.4486, 0.3476, -7.0), (-0.1997, -0.1326, -0.02187), (0.6141, -1.34, -7.0), (0.6853, -1.513, 0.1645), (0.8335, -0.06104, -7.0), (0.6354, -0.184, 0.2433), (-0.1509, -0.9862, -3.463), (-0.1509, -0.2793, -3.709), (0.4579, -0.4401, -4.086), (0.4869, -1.057, -4.102), (-0.4373, -0.6326, -6.931), (-0.3008, -0.8141, 0.2843), (0.8265, -0.6551, -6.931), (0.6923, -0.8141, 0.1795), (0.4821, -0.7435, -4.193), (-0.1426, -0.5105, -3.481), (0.171, 0.1242, -6.927), (0.1953, -0.06754, 0.06919), (0.171, -1.341, -6.927), (0.1952, -1.552, 0.4036), (0.1698, -0.9881, -3.752), (0.1698, -0.3566, -3.998), (0.1907, -0.8032, 0.188), (0.1731, -0.6654, -6.859)], [], [(17, 3, 9), (23, 7, 10), (15, 11, 16), (21, 8, 22), (25, 4, 20), (13, 21, 24), (20, 8, 0), (14, 11, 4), (18, 10, 6), (12, 9, 2), (8, 12, 0), (6, 16, 14), (19, 13, 24), (6, 25, 18), (10, 15, 16), (8, 13, 17), (18, 12, 2), (7, 24, 15), (9, 18, 2), (11, 20, 4), (15, 21, 5), (25, 0, 12), (5, 22, 11), (9, 19, 23), (17, 13, 3), (23, 19, 7), (15, 5, 11), (21, 1, 8), (25, 14, 4), (13, 1, 21), (20, 22, 8), (14, 16, 11), (18, 23, 10), (12, 17, 9), (8, 17, 12), (6, 10, 16), (19, 3, 13), (6, 14, 25), (10, 7, 15), (8, 1, 13), (18, 25, 12), (7, 19, 24), (9, 23, 18), (11, 22, 20), (15, 24, 21), (25, 20, 0), (5, 21, 22), (9, 3, 19)])
me_cube_020.materials.append(mat_material_005)
me_cube_020.use_remesh_preserve_volume = False
me_cube_020.use_remesh_preserve_attributes = False
me_cube_020.use_mirror_vertex_groups = False
me_cube_020.update()
me_cube_019 = bpy.data.meshes.new('Cube.019')
me_cube_019.from_pydata([(-0.3472, 4.724e-08, 1.081), (0.00848, 6.319, 1.126), (-0.4812, -2.08e-08, -0.4758), (0.00848, 6.035, 0.2758), (0.3472, 5.298e-08, 1.212), (0.4298, 6.144, 1.126), (0.5182, -2.935e-09, -0.06716), (0.4093, 6.065, 0.3425), (-0.2491, 3.537, 0.8581), (-0.2491, 3.291, 0.1511), (0.2254, 2.914, 0.3119), (0.2481, 2.898, 0.9286), (-0.4723, 0.06919, 0.5044), (0.01075, 6.086, 0.6955), (0.5127, 0.06919, 0.5269), (0.4234, 6.03, 0.6955), (0.2443, 2.807, 0.6153), (-0.2427, 3.519, 0.3823), (0.001798, 0.07324, -0.2524), (0.217, 5.968, 0.2791), (0.001798, 0.07324, 1.213), (0.217, 6.156, 1.111), (0.0009071, 3.248, 0.8599), (0.0009071, 3.002, 0.2284), (0.215, 6.034, 0.6897), (0.003455, 0.1409, 0.5372)], [], [(17, 3, 9), (23, 7, 10), (15, 11, 16), (21, 8, 22), (25, 4, 20), (13, 21, 24), (20, 8, 0), (14, 11, 4), (18, 10, 6), (12, 9, 2), (8, 12, 0), (6, 16, 14), (19, 13, 24), (6, 25, 18), (10, 15, 16), (8, 13, 17), (18, 12, 2), (7, 24, 15), (9, 18, 2), (11, 20, 4), (15, 21, 5), (25, 0, 12), (5, 22, 11), (9, 19, 23), (17, 13, 3), (23, 19, 7), (15, 5, 11), (21, 1, 8), (25, 14, 4), (13, 1, 21), (20, 22, 8), (14, 16, 11), (18, 23, 10), (12, 17, 9), (8, 17, 12), (6, 10, 16), (19, 3, 13), (6, 14, 25), (10, 7, 15), (8, 1, 13), (18, 25, 12), (7, 19, 24), (9, 23, 18), (11, 22, 20), (15, 24, 21), (25, 20, 0), (5, 21, 22), (9, 3, 19)])
me_cube_019.materials.append(mat_material_005)
me_cube_019.use_remesh_preserve_volume = False
me_cube_019.use_remesh_preserve_attributes = False
me_cube_019.use_mirror_vertex_groups = False
me_cube_019.update()
me_cube_018 = bpy.data.meshes.new('Cube.018')
me_cube_018.from_pydata([(-0.3472, 2.568e-08, 0.5875), (0.00848, 6.446, 1.126), (-0.4812, -3.188e-08, -0.7293), (0.00848, 6.446, 0.2758), (0.3472, 3.27e-08, 0.7481), (0.4298, 6.171, 1.126), (0.5182, -2.568e-08, -0.5875), (0.4093, 6.171, 0.3425), (-0.2491, 3.902, 0.701), (-0.2491, 4.095, -0.1639), (0.2254, 4.095, -0.09022), (0.2481, 3.902, 0.6548), (-0.4723, 0.06919, 0.006629), (0.01075, 6.399, 0.6955), (0.5127, 0.06919, 0.006629), (0.4234, 6.13, 0.6955), (0.2443, 3.988, 0.2468), (-0.2427, 3.988, 0.2468), (0.001798, 0.07324, -0.7095), (0.217, 6.262, 0.2791), (0.001798, 0.07324, 0.7423), (0.217, 6.262, 1.111), (0.0009071, 3.945, 0.6473), (0.0009071, 4.082, -0.1536), (0.215, 6.219, 0.6897), (0.003455, 0.1409, 0.01351)], [], [(17, 3, 9), (23, 7, 10), (15, 11, 16), (21, 8, 22), (25, 4, 20), (13, 21, 24), (20, 8, 0), (14, 11, 4), (18, 10, 6), (12, 9, 2), (8, 12, 0), (6, 16, 14), (19, 13, 24), (6, 25, 18), (10, 15, 16), (8, 13, 17), (18, 12, 2), (7, 24, 15), (9, 18, 2), (11, 20, 4), (15, 21, 5), (25, 0, 12), (5, 22, 11), (9, 19, 23), (17, 13, 3), (23, 19, 7), (15, 5, 11), (21, 1, 8), (25, 14, 4), (13, 1, 21), (20, 22, 8), (14, 16, 11), (18, 23, 10), (12, 17, 9), (8, 17, 12), (6, 10, 16), (19, 3, 13), (6, 14, 25), (10, 7, 15), (8, 1, 13), (18, 25, 12), (7, 19, 24), (9, 23, 18), (11, 22, 20), (15, 24, 21), (25, 20, 0), (5, 21, 22), (9, 3, 19)])
me_cube_018.materials.append(mat_material_005)
me_cube_018.use_remesh_preserve_volume = False
me_cube_018.use_remesh_preserve_attributes = False
me_cube_018.use_mirror_vertex_groups = False
me_cube_018.update()
me_cube_017 = bpy.data.meshes.new('Cube.017')
me_cube_017.from_pydata([(2.379, -1.1e-07, -2.516), (2.261, 1.103e-07, 2.522), (-1.529, 1.147e-07, 2.623), (-1.784, -1.144e-07, -2.617), (2.379, 7.0, -2.516), (2.261, 7.0, 2.522), (-1.529, 7.0, 2.623), (-1.784, 7.0, -2.433), (2.379, 3.5, -2.516), (2.261, 3.5, 1.873), (-1.252, 3.077, 2.38), (-1.784, 4.671, -2.433), (3.275, -4.371e-08, -1.0), (3.764, 4.371e-08, 1.0), (-2.776, 4.371e-08, 1.0), (-3.081, -4.371e-08, -1.0), (2.661, 7.0, -1.0), (3.151, 7.0, 1.0), (-2.571, 7.0, 1.0), (-3.081, 7.0, -1.0), (-2.142, 2.912, 0.7566), (-3.081, 3.866, -1.0), (2.661, 3.681, -1.0), (3.151, 3.5, 1.0), (3.633, 3.244, 1.0), (3.144, 3.244, -1.0), (2.144, 5.741, -1.896), (2.261, 5.741, 2.522), (-1.529, 4.888, 2.623), (-1.784, 6.178, -2.433), (-2.638, 4.888, 1.0), (-2.542, 5.741, -1.0), (2.661, 5.806, -1.0), (3.151, 5.741, 1.0), (3.292, 5.479, -1.0), (3.006, 4.996, 1.0), (1.669, -1.274e-07, -2.915), (1.42, 1.326e-07, 3.033), (1.669, 7.0, -2.915), (1.42, 7.0, 3.033), (1.669, 3.5, -2.915), (1.42, 3.5, 2.384), (1.952, 7.0, -1.0), (2.441, 7.0, 1.0), (1.669, 5.741, -2.14), (1.42, 5.741, 3.299), (0.3347, -9.569e-08, -2.189), (0.5405, 1.016e-07, 2.323), (0.3347, 7.0, -2.189), (0.07793, 7.0, 2.323), (0.3347, 4.399, -2.189), (0.4873, 3.266, 2.323), (0.3347, 5.741, -2.189), (-0.1542, 4.888, 2.323), (0.4761, 7.0, -1.0), (0.7207, 7.0, 1.0), (2.791, 8.682e-08, 1.986), (2.575, 7.0, 1.986), (-1.896, 8.967e-08, 2.051), (-1.896, 7.0, 2.051), (-1.672, 3.019, 1.808), (-1.92, 4.888, 2.051), (2.575, 5.741, 1.986), (2.745, 3.41, 1.986), (1.78, 7.0, 2.317), (0.3043, 7.0, 1.633), (-1.385, -1.063e-07, -2.433), (-0.5845, 1.227e-07, 2.806), (-1.015, 7.0, -2.191), (-0.5845, 7.0, 2.806), (-0.8536, 4.671, -2.433), (-0.5845, 3.077, 2.424), (-0.8263, 6.489, -2.433), (-0.5845, 4.888, 2.806), (-2.312, 7.0, -1.0), (-1.802, 7.0, 1.0), (-0.9163, 7.0, 2.051), (-2.1, -8.622e-08, -1.972), (-2.1, 7.0, -1.972), (-2.1, 4.671, -1.972), (2.379, -8.732e-08, -1.998), (2.379, 7.0, -1.998), (-2.1, 6.178, -1.972), (2.379, 3.218, -1.998), (1.669, 7.0, -2.397), (0.3347, 7.0, -1.671), (-1.349, 7.0, -1.795), (-1.784, 4.254, -2.734), (-0.8536, 4.254, -2.734), (-2.1, 4.254, -2.273), (-0.8263, 5.812, -2.825), (0.3347, 5.374, -2.581), (2.379, 1.75, -2.516), (2.066, 1.653, 2.522), (-1.529, 1.539, 2.623), (-2.571, 1.456, 1.0), (-2.627, 1.933, -0.5352), (2.876, 1.622, -0.7326), (3.015, 1.622, 1.0), (1.42, 2.079, 3.033), (1.669, 1.75, -2.915), (-0.03888, 1.633, 2.323), (0.3347, 2.199, -2.189), (2.768, 1.705, 1.986), (-1.896, 1.509, 2.051), (-0.5845, 1.539, 2.806), (2.379, 1.609, -1.998), (-1.331, 2.127, -2.119), (-0.2976, 2.127, -2.119), (-1.647, 2.127, -1.658), (2.796, 1.75, -2.66), (1.488, 1.75, -3.238), (-1.761, 4.361, 2.876), (-2.146, 4.629, 2.197), (-0.5339, 4.502, 3.152), (-2.948, 1.456, 1.235), (-2.273, 1.509, 2.287), (1.576, 1.491, 3.526), (2.418, 1.491, 3.015), (-2.85, 5.066, -0.757), (-1.703, 1.855, -1.82), (-1.387, 1.855, -2.28)], [], [(76, 59, 6, 69), (62, 57, 5, 27), (73, 69, 6, 28), (82, 78, 7, 29), (70, 50, 88), (105, 71, 10, 94), (8, 22, 25, 83), (104, 60, 20, 95), (95, 20, 21, 96), (61, 59, 18, 30), (30, 18, 19, 31), (26, 81, 16, 32), (32, 16, 17, 33), (86, 78, 19, 74), (74, 19, 18, 75), (103, 63, 9, 93), (106, 83, 25, 97), (97, 25, 24, 98), (23, 9, 63, 24), (22, 23, 24, 25), (26, 32, 34), (20, 30, 31), (68, 72, 29, 7), (79, 82, 29, 11), (22, 34, 35, 23), (8, 26, 34, 22), (23, 35, 27, 9), (32, 33, 35, 34), (33, 62, 27, 35), (9, 27, 45, 41), (4, 26, 44, 38), (16, 42, 43, 17), (81, 84, 42, 16), (93, 9, 41, 99), (26, 8, 40, 44), (27, 5, 39, 45), (57, 64, 39, 5), (41, 45, 53, 51), (38, 44, 52, 48), (42, 54, 55, 43), (84, 85, 54, 42), (99, 41, 51, 101), (52, 44, 91), (45, 39, 49, 53), (64, 65, 49, 39), (43, 55, 65, 64), (17, 43, 64, 57), (61, 30, 113), (98, 24, 63, 103), (28, 6, 59, 61), (94, 10, 60, 104), (33, 17, 57, 62), (75, 18, 59, 76), (55, 75, 76, 65), (73, 28, 112, 114), (48, 52, 72, 68), (54, 74, 75, 55), (85, 86, 74, 54), (101, 51, 71, 105), (72, 52, 91, 90), (53, 49, 69, 73), (65, 76, 69, 49), (48, 68, 86, 85), (38, 48, 85, 84), (4, 38, 84, 81), (21, 31, 79), (92, 8, 83, 106), (68, 7, 78, 86), (26, 4, 81), (31, 19, 78, 82), (109, 89, 87, 107), (102, 46, 66, 108), (96, 21, 89, 109), (91, 50, 70, 90), (44, 40, 50, 91), (11, 70, 88, 87), (79, 11, 87, 89), (21, 79, 89), (90, 70, 11, 29), (29, 72, 90), (50, 102, 108, 88), (96, 109, 120), (88, 108, 107, 87), (100, 92, 110, 111), (47, 101, 105, 67), (94, 104, 116), (13, 98, 103, 56), (40, 100, 102, 50), (8, 92, 100, 40), (12, 97, 98, 13), (80, 106, 97, 12), (103, 93, 118), (104, 95, 115, 116), (67, 105, 94, 2), (110, 0, 36, 111), (111, 36, 46, 102), (0, 110, 106, 80), (102, 100, 111), (92, 106, 110), (60, 113, 30, 20), (71, 114, 112, 10), (10, 112, 113, 60), (51, 53, 114, 71), (53, 73, 114), (28, 61, 113, 112), (2, 94, 116, 58), (14, 115, 96, 15), (58, 116, 115, 14), (95, 96, 115), (37, 117, 101, 47), (1, 118, 117, 37), (56, 103, 118, 1), (93, 99, 117, 118), (99, 101, 117), (119, 21, 20), (20, 31, 119), (31, 21, 119), (79, 31, 82), (108, 66, 3, 121), (15, 96, 120, 77), (77, 120, 121, 3), (107, 108, 121), (109, 107, 121, 120)])
me_cube_017.polygons.foreach_set('material_index', [3, 2, 2, 2, 3, 2, 3, 2, 2, 2, 2, 2, 2, 3, 3, 2, 2, 2, 3, 3, 3, 2, 2, 2, 2, 2, 2, 3, 3, 2, 2, 3, 3, 2, 2, 2, 3, 2, 2, 0, 0, 2, 3, 2, 3, 0, 3, 3, 2, 2, 2, 2, 3, 0, 3, 2, 0, 0, 2, 3, 2, 3, 3, 3, 3, 3, 2, 3, 2, 2, 2, 2, 2, 2, 2, 3, 3, 3, 2, 3, 2, 3, 2, 3, 2, 3, 2, 2, 2, 2, 2, 3, 3, 2, 2, 2, 2, 3, 3, 2, 2, 2, 2, 3, 3, 2, 2, 2, 3, 2, 2, 2, 3, 3, 2, 3, 3, 2, 2, 2, 2, 3, 3])
me_cube_017.materials.append(mat_material)
me_cube_017.materials.append(mat_material_001)
me_cube_017.materials.append(mat_material_003)
me_cube_017.materials.append(mat_material_004)
me_cube_017.use_remesh_preserve_volume = False
me_cube_017.use_remesh_preserve_attributes = False
me_cube_017.use_mirror_vertex_groups = False
me_cube_017.update()
me_cube_014 = bpy.data.meshes.new('Cube.014')
me_cube_014.from_pydata([(6.0, 1.0, -2.0), (6.0, 1.0, 4.331e-07), (-4.768e-07, 1.0, -5.205e-07), (0.0, 1.0, -2.0)], [], [(0, 3, 2, 1)])
me_cube_014.polygons.foreach_set('material_index', [1])
me_cube_014.materials.append(mat_material)
me_cube_014.materials.append(mat_material_001)
me_cube_014.use_remesh_preserve_volume = False
me_cube_014.use_remesh_preserve_attributes = False
me_cube_014.use_mirror_vertex_groups = False
me_cube_014.update()
me_cube_011 = bpy.data.meshes.new('Cube.011')
me_cube_011.from_pydata([(2.0, 8.742e-08, -2.0), (2.0, 8.742e-08, 1.51e-07), (2.0, 7.0, -2.0), (2.0, 7.0, 6.278e-07), (1.757, 3.693, -1.648), (2.0, 3.5, 3.894e-07), (2.0, 5.741, -2.0), (2.0, 5.741, 3.894e-07), (2.0, 8.742e-08, -1.291), (2.0, 7.0, -1.291), (1.76, 3.5, -1.117), (2.0, 5.741, -1.291), (1.073e-07, -1.911e-15, -2.0), (2.781e-07, 7.0, -2.0), (-8.265e-07, 7.0, 4.768e-07), (1.927e-07, 3.5, -2.0), (3.332e-07, 5.741, -2.0), (2.246e-07, 7.0, -1.291), (1.261, 7.0, -2.0), (1.454, 6.926, -1.445), (1.261, 5.741, -2.0), (1.294, 7.0, 5.746e-07), (1.261, 5.514e-08, -2.0), (1.119, 3.972, -1.843), (1.927e-07, 3.5, -2.0), (2.245, 5.471, -1.291), (2.0, 5.741, 3.894e-07), (2.239, 3.254, -2.269), (2.21, 5.219, -2.391), (2.199, 3.063, -1.291), (1.757, 3.693, -1.648), (2.0, 3.5, 3.894e-07), (1.76, 3.5, -1.117), (1.261, 3.5, -2.332), (3.332e-07, 5.741, -2.0), (1.25, 5.741, -2.263), (1.119, 3.972, -1.843)], [], [(11, 9, 3, 7), (4, 10, 29, 27), (16, 20, 35, 34), (10, 4, 30, 32), (11, 7, 26, 25), (6, 2, 9, 11), (19, 18, 13, 17), (18, 20, 16, 13), (21, 19, 17, 14), (4, 23, 36, 30), (23, 4, 27, 33), (23, 15, 24, 36), (7, 5, 31, 26), (3, 9, 19, 21), (2, 6, 20, 18), (9, 2, 18, 19), (8, 29, 5, 1), (0, 27, 29, 8), (33, 22, 12, 15), (27, 0, 22, 33), (15, 23, 33), (10, 5, 29), (28, 30, 36, 35), (35, 36, 24, 34), (30, 28, 25, 32), (32, 25, 26, 31), (5, 10, 32, 31), (15, 16, 34, 24), (6, 11, 25, 28), (20, 6, 28, 35)])
me_cube_011.polygons.foreach_set('material_index', [2, 3, 3, 0, 3, 2, 3, 2, 0, 0, 3, 0, 0, 3, 2, 3, 2, 2, 2, 2, 3, 3, 2, 2, 2, 2, 0, 0, 3, 3])
me_cube_011.materials.append(mat_material)
me_cube_011.materials.append(mat_material_001)
me_cube_011.materials.append(mat_material_003)
me_cube_011.materials.append(mat_material_004)
me_cube_011.use_remesh_preserve_volume = False
me_cube_011.use_remesh_preserve_attributes = False
me_cube_011.use_mirror_vertex_groups = False
me_cube_011.update()
me_cube_007 = bpy.data.meshes.new('Cube.007')
me_cube_007.from_pydata([(2.0, 7.0, -2.0), (2.0, 7.0, 5.682e-07), (2.0, 7.0, -1.291), (2.781e-07, 7.0, -2.0), (-8.265e-07, 7.0, 4.172e-07), (2.246e-07, 7.0, -1.291), (1.261, 7.0, -2.0), (1.454, 6.926, -1.445), (1.261, 7.0, 5.125e-07)], [], [(7, 6, 3, 5), (8, 7, 5, 4), (1, 2, 7, 8), (2, 0, 6, 7)])
me_cube_007.polygons.foreach_set('material_index', [0, 0, 0, 3])
me_cube_007.materials.append(mat_material)
me_cube_007.materials.append(mat_material_001)
me_cube_007.materials.append(mat_material_003)
me_cube_007.materials.append(mat_material_004)
me_cube_007.use_remesh_preserve_volume = False
me_cube_007.use_remesh_preserve_attributes = False
me_cube_007.use_mirror_vertex_groups = False
me_cube_007.update()
me_cube_005 = bpy.data.meshes.new('Cube.005')
me_cube_005.from_pydata([(2.0, -2.623e-07, -6.0), (2.0, 0.0, 0.0), (2.0, 7.0, -6.0), (2.0, 7.0, 1.709e-07), (-4.768e-07, 7.0, -7.828e-07), (0.0, 7.0, -6.0), (2.0, 3.5, -6.0), (2.0, 3.5, 8.543e-08), (2.275, -1.748e-07, -4.0), (2.764, -8.742e-08, -2.0), (1.661, 7.0, -4.0), (2.151, 7.0, -2.0), (-3.576e-07, 7.0, -2.0), (-2.384e-07, 7.0, -4.0), (1.661, 3.681, -4.0), (2.151, 3.5, -2.0), (2.633, 3.244, -2.0), (2.144, 3.244, -4.0), (2.0, 5.741, -6.0), (2.0, 5.741, 2.259e-07), (1.661, 5.806, -4.0), (2.151, 5.741, -2.0), (2.292, 5.479, -4.0), (2.006, 4.996, -2.0), (1.291, 7.0, -6.0), (1.291, 7.0, 1.709e-07), (0.9522, 7.0, -4.0), (1.441, 7.0, -2.0)], [], [(27, 12, 4, 25), (21, 11, 3, 19), (6, 14, 17), (18, 2, 10, 20), (20, 10, 11, 21), (24, 5, 13, 26), (26, 13, 12, 27), (9, 16, 7, 1), (0, 6, 17, 8), (8, 17, 16, 9), (15, 7, 16), (14, 15, 16, 17), (18, 20, 22), (14, 22, 23, 15), (6, 18, 22, 14), (15, 23, 19, 7), (20, 21, 23, 22), (21, 19, 23), (10, 26, 27, 11), (2, 24, 26, 10), (11, 27, 25, 3)])
me_cube_005.polygons.foreach_set('material_index', [0, 2, 3, 2, 2, 0, 0, 2, 2, 2, 3, 3, 3, 2, 2, 2, 3, 3, 3, 3, 3])
me_cube_005.materials.append(mat_material)
me_cube_005.materials.append(mat_material_001)
me_cube_005.materials.append(mat_material_003)
me_cube_005.materials.append(mat_material_004)
me_cube_005.use_remesh_preserve_volume = False
me_cube_005.use_remesh_preserve_attributes = False
me_cube_005.use_mirror_vertex_groups = False
me_cube_005.update()
me_cube_004 = bpy.data.meshes.new('Cube.004')
me_cube_004.from_pydata([(-0.2926, -0.07415, 0.3986), (-0.3166, 0.1321, 0.3904), (-0.2679, 0.02399, -0.485), (-0.3153, 0.3064, -0.3864), (0.2801, -0.06073, 0.3645), (0.254, 0.1624, 0.3461), (0.3466, -0.009439, -0.4932), (0.2563, 0.2353, -0.4073), (-0.4924, -0.006298, -0.1107), (-0.3869, 0.006387, 0.5011), (-0.5466, 0.2258, -0.06215), (-0.3731, 0.2032, -0.4935), (0.1054, 0.00364, -0.6241), (0.05074, 0.3714, -0.49), (0.4528, 0.1264, -0.4984), (0.1058, -0.0556, -0.09818), (0.04593, 0.2366, -0.06032), (0.408, 0.0476, 0.4533), (0.1414, -0.1002, 0.5875), (0.1009, 0.2296, 0.5569), (-0.1924, 0.271, -0.05199), (-0.1103, -0.001568, -0.1487), (0.3169, -0.05755, 0.9223), (0.1979, 0.1762, -0.05401), (0.1358, 0.2113, -0.8201), (-0.7498, 0.137, -0.075), (-0.5047, -0.03206, 0.1149), (-0.3722, 0.05783, 0.4749), (-0.4659, 0.2667, -0.2077), (-0.3471, 0.1046, -0.5), (-0.06653, -0.005566, -0.5701), (0.1767, 0.3384, -0.4223), (0.3957, 0.0745, -0.4973), (0.2374, -0.03735, -0.3058), (0.09039, 0.2137, 0.136), (0.3608, -0.001562, 0.4391), (0.245, -0.09396, 0.4953), (-0.05918, 0.1454, 0.5119), (-0.4044, -0.009967, -0.2909), (-0.3597, -0.04171, 0.4792), (-0.5436, 0.2052, 0.1207), (-0.3586, 0.278, -0.4604), (0.2513, -0.005284, -0.5829), (-0.1236, 0.3374, -0.4379), (0.3774, 0.1703, -0.4744), (0.1183, -0.04021, 0.1288), (0.1441, 0.2381, -0.2198), (0.352, 0.09567, 0.4322), (-0.02731, -0.1203, 0.5204), (0.2183, 0.2022, 0.4598), (-0.1869, 0.2587, 0.1893), (-0.09859, 0.3373, -0.2474), (-0.03288, 0.2176, -0.05356), (-0.3699, 0.215, -0.05406), (-0.1252, -0.009747, 0.2084), (0.01405, -0.009711, -0.4045), (-0.2831, -0.02598, -0.1308), (0.03507, -0.02076, -0.1267), (0.05538, -0.06119, 0.792), (0.4482, -0.01894, 0.735), (0.2889, -0.1206, 0.8389), (0.271, 0.03865, 0.8395), (0.2653, 0.1238, 0.2228), (0.3385, 0.1961, -0.3157), (0.131, 0.05213, -0.06796), (0.1156, 0.2704, -0.04908), (0.3617, 0.1951, -0.6724), (-0.09272, 0.2083, -0.7004), (0.1342, 0.08093, -0.7761), (0.1159, 0.3512, -0.7138), (-0.6176, 0.1813, -0.2996), (-0.7124, 0.07361, 0.1896), (-0.6871, 0.06186, -0.09128), (-0.6984, 0.214, -0.0658), (-0.6665, 0.1374, 0.166), (-0.6534, 0.009953, 0.1697), (-0.5676, 0.074, -0.2999), (-0.09684, 0.3278, -0.6268), (-0.08239, 0.07688, -0.686), (0.3363, 0.07653, -0.6941), (0.2473, 0.2572, -0.2888), (0.2824, 0.05947, -0.3161), (0.2003, 0.02007, 0.1937), (0.367, 0.09809, 0.6644), (0.4026, -0.09387, 0.6985), (0.02551, -0.1226, 0.7272), (0.1773, -0.009227, -0.3698), (-0.1785, -0.0242, -0.3579), (-0.2968, -0.04326, 0.1726), (-0.2827, 0.2713, -0.2258), (0.06409, 0.3163, -0.2257), (0.006207, 0.2155, 0.1612), (-0.3538, 0.208, 0.1698), (0.02756, -0.009227, 0.167), (0.04403, 0.02326, 0.7314), (0.1737, 0.2349, 0.1948), (0.2935, 0.2636, -0.6266), (-0.5811, 0.2526, -0.2654)], [], [(97, 28, 3, 41), (96, 31, 7, 44), (95, 34, 5, 47), (94, 37, 1, 27), (93, 45, 4, 36), (92, 40, 1, 37), (91, 50, 19, 49), (90, 51, 20, 52), (89, 28, 10, 53), (88, 54, 18, 48), (87, 55, 21, 56), (86, 33, 15, 57), (85, 58, 9, 39), (84, 59, 22, 60), (83, 49, 19, 61), (82, 62, 17, 35), (81, 63, 23, 64), (80, 46, 16, 65), (79, 66, 14, 32), (78, 67, 24, 68), (77, 43, 13, 69), (76, 70, 11, 29), (75, 71, 25, 72), (74, 40, 10, 73), (71, 74, 73, 25), (9, 27, 74, 71), (27, 1, 40, 74), (26, 75, 72, 8), (0, 39, 75, 26), (39, 9, 71, 75), (38, 76, 29, 2), (8, 72, 76, 38), (72, 25, 70, 76), (67, 77, 69, 24), (11, 41, 77, 67), (41, 3, 43, 77), (30, 78, 68, 12), (2, 29, 78, 30), (29, 11, 67, 78), (42, 79, 32, 6), (12, 68, 79, 42), (68, 24, 66, 79), (63, 80, 65, 23), (14, 44, 80, 63), (44, 7, 46, 80), (33, 81, 64, 15), (6, 32, 81, 33), (32, 14, 63, 81), (45, 82, 35, 4), (15, 64, 82, 45), (64, 23, 62, 82), (59, 83, 61, 22), (17, 47, 83, 59), (47, 5, 49, 83), (36, 84, 60, 18), (4, 35, 84, 36), (35, 17, 59, 84), (48, 85, 39, 0), (18, 60, 85, 48), (60, 22, 58, 85), (55, 86, 57, 21), (12, 42, 86, 55), (42, 6, 33, 86), (38, 87, 56, 8), (2, 30, 87, 38), (30, 12, 55, 87), (26, 88, 48, 0), (8, 56, 88, 26), (56, 21, 54, 88), (51, 89, 53, 20), (13, 43, 89, 51), (43, 3, 28, 89), (46, 90, 52, 16), (7, 31, 90, 46), (31, 13, 51, 90), (34, 91, 49, 5), (16, 52, 91, 34), (52, 20, 50, 91), (50, 92, 37, 19), (20, 53, 92, 50), (53, 10, 40, 92), (54, 93, 36, 18), (21, 57, 93, 54), (57, 15, 45, 93), (58, 94, 27, 9), (22, 61, 94, 58), (61, 19, 37, 94), (62, 95, 47, 17), (23, 65, 95, 62), (65, 16, 34, 95), (66, 96, 44, 14), (24, 69, 96, 66), (69, 13, 31, 96), (70, 97, 41, 11), (25, 73, 97, 70), (73, 10, 28, 97)])
me_cube_004.materials.append(mat_material_002)
me_cube_004.use_remesh_preserve_volume = False
me_cube_004.use_remesh_preserve_attributes = False
me_cube_004.use_mirror_vertex_groups = False
me_cube_004.update()
me_cube_003 = bpy.data.meshes.new('Cube.003')
me_cube_003.from_pydata([(0.2021, 0.06238, 0.3947), (0.2021, 0.4441, 0.3947), (0.2021, 0.02399, -0.4603), (0.2021, 0.4319, -0.4603), (1.428, -0.009439, 0.3947), (1.499, 0.2652, 0.3947), (1.428, -0.009439, -0.4603), (1.428, 0.2497, -0.4603), (0.1061, -0.006298, -0.0328), (0.1061, 0.2522, 0.4907), (0.1061, 0.415, -0.0328), (0.1061, 0.2108, -0.5563), (0.6375, 0.00364, -0.5563), (0.6375, 0.4843, -0.5563), (1.667, 0.1264, -0.5563), (1.667, -0.0556, -0.0328), (1.695, 0.3895, -0.0328), (1.665, 0.13, 0.4907), (0.6375, 0.00357, 0.4907), (0.6607, 0.5335, 0.4907), (0.6596, 0.5212, -0.0328), (0.6372, -0.001568, -0.0328), (0.6338, 0.2073, 0.7076), (2.323, 0.2071, -0.0328), (0.6372, 0.2113, -0.7732), (-0.1108, 0.1855, -0.0328), (0.1307, -0.009564, 0.1915), (0.1307, 0.3422, 0.4661), (0.1307, 0.4353, -0.2571), (0.1307, 0.1046, -0.5317), (0.4053, -0.005566, -0.5317), (0.9919, 0.3798, -0.5317), (1.557, 0.0745, -0.5317), (1.557, -0.03735, -0.2571), (1.612, 0.3484, 0.1915), (1.553, 0.06951, 0.4661), (0.9919, -0.005082, 0.4661), (0.4053, 0.4657, 0.4661), (0.1307, -0.009967, -0.2571), (0.1307, 0.1624, 0.4661), (0.1307, 0.4497, 0.1915), (0.1307, 0.3293, -0.5317), (0.9919, -0.005284, -0.5317), (0.4053, 0.4728, -0.5317), (1.557, 0.174, -0.5317), (1.557, -0.03735, 0.1915), (1.561, 0.3138, -0.2571), (1.607, 0.1926, 0.4661), (0.4053, -0.005722, 0.4661), (1.058, 0.5383, 0.4661), (0.6489, 0.5454, 0.2505), (0.6324, 0.5527, -0.3161), (1.167, 0.3805, -0.0328), (0.3463, 0.4709, -0.0328), (0.6307, -0.009711, 0.2505), (0.6307, -0.009711, -0.3161), (0.3463, -0.02598, -0.0328), (1.106, -0.02076, -0.0328), (0.3463, 0.1988, 0.6512), (1.094, 0.2399, 0.6512), (0.63, 0.09236, 0.6512), (0.6348, 0.347, 0.6512), (2.131, 0.207, 0.2505), (2.131, 0.207, -0.3161), (2.131, 0.05285, -0.0328), (2.131, 0.3611, -0.0328), (1.106, 0.1951, -0.7168), (0.3463, 0.2083, -0.7168), (0.6307, 0.08093, -0.7168), (0.6307, 0.3605, -0.7168), (-0.05444, 0.2063, -0.3161), (-0.05444, 0.1986, 0.2505), (-0.05444, 0.07722, -0.0328), (-0.05444, 0.3023, -0.0328), (-0.004822, 0.3406, 0.2348), (-0.004822, 0.07589, 0.2348), (-0.004822, 0.07581, -0.3004), (0.362, 0.3554, -0.6672), (0.362, 0.07688, -0.6672), (1.039, 0.07653, -0.6672), (1.98, 0.3017, -0.3004), (1.98, 0.05947, -0.3004), (1.98, 0.05947, 0.2348), (1.078, 0.4158, 0.6016), (1.033, 0.1036, 0.6016), (0.362, 0.08782, 0.6016), (1.047, -0.009227, -0.3004), (0.3574, -0.0242, -0.3004), (0.3574, -0.0242, 0.2348), (0.3574, 0.5039, -0.3004), (1.057, 0.3864, -0.3004), (1.123, 0.4936, 0.2348), (0.3574, 0.4895, 0.2348), (1.047, -0.009227, 0.2348), (0.362, 0.3266, 0.6016), (2.003, 0.3354, 0.2348), (1.039, 0.2637, -0.6672), (-0.004822, 0.3389, -0.3004)], [], [(97, 28, 3, 41), (96, 31, 7, 44), (95, 34, 5, 47), (94, 37, 1, 27), (93, 45, 4, 36), (92, 40, 1, 37), (91, 50, 19, 49), (90, 51, 20, 52), (89, 28, 10, 53), (88, 54, 18, 48), (87, 55, 21, 56), (86, 33, 15, 57), (85, 58, 9, 39), (84, 59, 22, 60), (83, 49, 19, 61), (82, 62, 17, 35), (81, 63, 23, 64), (80, 46, 16, 65), (79, 66, 14, 32), (78, 67, 24, 68), (77, 43, 13, 69), (76, 70, 11, 29), (75, 71, 25, 72), (74, 40, 10, 73), (71, 74, 73, 25), (9, 27, 74, 71), (27, 1, 40, 74), (26, 75, 72, 8), (0, 39, 75, 26), (39, 9, 71, 75), (38, 76, 29, 2), (8, 72, 76, 38), (72, 25, 70, 76), (67, 77, 69, 24), (11, 41, 77, 67), (41, 3, 43, 77), (30, 78, 68, 12), (2, 29, 78, 30), (29, 11, 67, 78), (42, 79, 32, 6), (12, 68, 79, 42), (68, 24, 66, 79), (63, 80, 65, 23), (14, 44, 80, 63), (44, 7, 46, 80), (33, 81, 64, 15), (6, 32, 81, 33), (32, 14, 63, 81), (45, 82, 35, 4), (15, 64, 82, 45), (64, 23, 62, 82), (59, 83, 61, 22), (17, 47, 83, 59), (47, 5, 49, 83), (36, 84, 60, 18), (4, 35, 84, 36), (35, 17, 59, 84), (48, 85, 39, 0), (18, 60, 85, 48), (60, 22, 58, 85), (55, 86, 57, 21), (12, 42, 86, 55), (42, 6, 33, 86), (38, 87, 56, 8), (2, 30, 87, 38), (30, 12, 55, 87), (26, 88, 48, 0), (8, 56, 88, 26), (56, 21, 54, 88), (51, 89, 53, 20), (13, 43, 89, 51), (43, 3, 28, 89), (46, 90, 52, 16), (7, 31, 90, 46), (31, 13, 51, 90), (34, 91, 49, 5), (16, 52, 91, 34), (52, 20, 50, 91), (50, 92, 37, 19), (20, 53, 92, 50), (53, 10, 40, 92), (54, 93, 36, 18), (21, 57, 93, 54), (57, 15, 45, 93), (58, 94, 27, 9), (22, 61, 94, 58), (61, 19, 37, 94), (62, 95, 47, 17), (23, 65, 95, 62), (65, 16, 34, 95), (66, 96, 44, 14), (24, 69, 96, 66), (69, 13, 31, 96), (70, 97, 41, 11), (25, 73, 97, 70), (73, 10, 28, 97)])
me_cube_003.materials.append(mat_material_002)
me_cube_003.use_remesh_preserve_volume = False
me_cube_003.use_remesh_preserve_attributes = False
me_cube_003.use_mirror_vertex_groups = False
me_cube_003.update()
me_cube_002 = bpy.data.meshes.new('Cube.002')
me_cube_002.from_pydata([(-0.4988, 0.06238, 0.4885), (-0.4988, 0.5912, 0.4761), (-0.4988, 0.02399, -0.6969), (-0.4988, 0.3574, -0.7037), (0.5101, -0.009072, 0.435), (0.5423, 0.5244, 0.4065), (0.5207, -0.009439, -0.6207), (0.5125, 0.2559, -0.6412), (-0.5949, -0.006298, -0.1114), (-0.5949, 0.314, 0.597), (-0.5949, 0.4191, -0.1132), (-0.5949, 0.2056, -0.8012), (-0.06342, 0.00364, -0.9886), (-0.06342, 0.452, -0.9735), (0.6732, 0.1264, -0.6856), (0.5429, -0.0556, -0.09039), (0.5433, 0.4224, -0.09253), (0.6575, 0.248, 0.5167), (-0.06342, 0.00357, 0.7323), (-0.04023, 0.8928, 0.6868), (-0.04278, 0.627, -0.1395), (-0.06424, -0.001568, -0.144), (-0.06711, 0.3433, 1.09), (0.8533, 0.2071, -0.05449), (-0.06374, 0.2113, -1.329), (-0.8118, 0.1862, -0.09094), (-0.5703, -0.009564, 0.1563), (-0.5703, 0.4534, 0.5698), (-0.5703, 0.3746, -0.3799), (-0.5703, 0.1046, -0.7708), (-0.2956, -0.005566, -0.8758), (0.2507, 0.3824, -0.8153), (0.6038, 0.0745, -0.685), (0.5449, -0.03735, -0.3529), (0.5527, 0.4653, 0.1643), (0.5877, 0.1222, 0.5109), (0.25, -0.005082, 0.609), (-0.2956, 0.7497, 0.6308), (-0.5703, -0.009967, -0.3763), (-0.5703, 0.1868, 0.5741), (-0.5703, 0.4863, 0.1538), (-0.5703, 0.2951, -0.7733), (0.25, -0.005284, -0.8214), (-0.2956, 0.3927, -0.8712), (0.6041, 0.174, -0.6891), (0.5335, -0.03735, 0.1637), (0.5427, 0.3277, -0.3577), (0.6185, 0.3755, 0.4975), (-0.2956, -0.005722, 0.6465), (0.3103, 0.7667, 0.5553), (-0.05206, 0.8011, 0.2524), (-0.06856, 0.5548, -0.5499), (0.3306, 0.4557, -0.1109), (-0.3547, 0.4855, -0.1243), (-0.07027, -0.009711, 0.2893), (-0.07027, -0.009711, -0.567), (-0.3547, -0.02598, -0.1256), (0.3028, -0.02076, -0.1145), (-0.3547, 0.3226, 0.9426), (0.3461, 0.3407, 0.8688), (-0.07092, 0.1533, 1.005), (-0.06611, 0.5783, 1.004), (0.7852, 0.2193, 0.247), (0.7924, 0.207, -0.3773), (0.7259, 0.05285, -0.06342), (0.726, 0.3672, -0.06702), (0.3513, 0.1951, -1.088), (-0.3547, 0.2083, -1.17), (-0.07026, 0.08093, -1.246), (-0.07026, 0.3601, -1.239), (-0.7554, 0.2061, -0.4222), (-0.7554, 0.1986, 0.2265), (-0.7554, 0.07722, -0.09845), (-0.7554, 0.3131, -0.1019), (-0.7058, 0.3424, 0.2015), (-0.7058, 0.07589, 0.2063), (-0.7058, 0.07581, -0.4093), (-0.3389, 0.3331, -1.104), (-0.3389, 0.07688, -1.101), (0.296, 0.07653, -1.051), (0.7013, 0.3021, -0.3779), (0.7094, 0.05947, -0.3733), (0.6978, 0.05947, 0.2227), (0.3313, 0.6274, 0.7915), (0.2919, 0.136, 0.8359), (-0.3389, 0.1446, 0.8748), (0.2777, -0.009227, -0.4437), (-0.3436, -0.0242, -0.4735), (-0.3436, -0.0242, 0.2353), (-0.3436, 0.4287, -0.4701), (0.2844, 0.449, -0.4353), (0.3343, 0.6374, 0.2036), (-0.3436, 0.6691, 0.2253), (0.2777, -0.009227, 0.2222), (-0.3389, 0.5338, 0.8789), (0.706, 0.4392, 0.2204), (0.2924, 0.2637, -1.067), (-0.7058, 0.3183, -0.4117)], [], [(97, 28, 3, 41), (96, 31, 7, 44), (95, 34, 5, 47), (94, 37, 1, 27), (93, 45, 4, 36), (92, 40, 1, 37), (91, 50, 19, 49), (90, 51, 20, 52), (89, 28, 10, 53), (88, 54, 18, 48), (87, 55, 21, 56), (86, 33, 15, 57), (85, 58, 9, 39), (84, 59, 22, 60), (83, 49, 19, 61), (82, 62, 17, 35), (81, 63, 23, 64), (80, 46, 16, 65), (79, 66, 14, 32), (78, 67, 24, 68), (77, 43, 13, 69), (76, 70, 11, 29), (75, 71, 25, 72), (74, 40, 10, 73), (71, 74, 73, 25), (9, 27, 74, 71), (27, 1, 40, 74), (26, 75, 72, 8), (0, 39, 75, 26), (39, 9, 71, 75), (38, 76, 29, 2), (8, 72, 76, 38), (72, 25, 70, 76), (67, 77, 69, 24), (11, 41, 77, 67), (41, 3, 43, 77), (30, 78, 68, 12), (2, 29, 78, 30), (29, 11, 67, 78), (42, 79, 32, 6), (12, 68, 79, 42), (68, 24, 66, 79), (63, 80, 65, 23), (14, 44, 80, 63), (44, 7, 46, 80), (33, 81, 64, 15), (6, 32, 81, 33), (32, 14, 63, 81), (45, 82, 35, 4), (15, 64, 82, 45), (64, 23, 62, 82), (59, 83, 61, 22), (17, 47, 83, 59), (47, 5, 49, 83), (36, 84, 60, 18), (4, 35, 84, 36), (35, 17, 59, 84), (48, 85, 39, 0), (18, 60, 85, 48), (60, 22, 58, 85), (55, 86, 57, 21), (12, 42, 86, 55), (42, 6, 33, 86), (38, 87, 56, 8), (2, 30, 87, 38), (30, 12, 55, 87), (26, 88, 48, 0), (8, 56, 88, 26), (56, 21, 54, 88), (51, 89, 53, 20), (13, 43, 89, 51), (43, 3, 28, 89), (46, 90, 52, 16), (7, 31, 90, 46), (31, 13, 51, 90), (34, 91, 49, 5), (16, 52, 91, 34), (52, 20, 50, 91), (50, 92, 37, 19), (20, 53, 92, 50), (53, 10, 40, 92), (54, 93, 36, 18), (21, 57, 93, 54), (57, 15, 45, 93), (58, 94, 27, 9), (22, 61, 94, 58), (61, 19, 37, 94), (62, 95, 47, 17), (23, 65, 95, 62), (65, 16, 34, 95), (66, 96, 44, 14), (24, 69, 96, 66), (69, 13, 31, 96), (70, 97, 41, 11), (25, 73, 97, 70), (73, 10, 28, 97)])
me_cube_002.materials.append(mat_material_002)
me_cube_002.use_remesh_preserve_volume = False
me_cube_002.use_remesh_preserve_attributes = False
me_cube_002.use_mirror_vertex_groups = False
me_cube_002.update()
me_cube = bpy.data.meshes.new('Cube')
me_cube.from_pydata([(6.0, 1.0, -6.0), (6.0, 1.0, 4.331e-07), (-4.768e-07, 1.0, -5.205e-07), (0.0, 1.0, -6.0)], [], [(0, 3, 2, 1)])
me_cube.polygons.foreach_set('material_index', [1])
me_cube.materials.append(mat_material)
me_cube.materials.append(mat_material_001)
me_cube.use_remesh_preserve_volume = False
me_cube.use_remesh_preserve_attributes = False
me_cube.use_mirror_vertex_groups = False
me_cube.update()

# ---- objects
ob_wall_002 = bpy.data.objects.new('Wall.002', me_cube_023)
ob_wall_003 = bpy.data.objects.new('Wall.003', me_cube_022)
ob_wall1_r_001 = bpy.data.objects.new('Wall1_R.001', me_wallsmall2)
ob_wall1_r_002 = bpy.data.objects.new('Wall1_R.002', me_wallsmall1)
ob_wall1_l = bpy.data.objects.new('Wall1_L', me_cube_016)
ob_wall1_m = bpy.data.objects.new('Wall1_M', me_cube_015)
ob_wall1_r = bpy.data.objects.new('Wall1_R', me_cube_013)
ob_smallerwall = bpy.data.objects.new('smallerwall', me_cube_001)
ob_door = bpy.data.objects.new('Door', me_cube_006)
ob_cylinder = bpy.data.objects.new('Cylinder', me_cylinder)
ob_cube = bpy.data.objects.new('Cube', me_cube_021)
ob_cone = bpy.data.objects.new('Cone', me_cone)
ob_plants = bpy.data.objects.new('Plants', me_plane)
ob_woodbeam1 = bpy.data.objects.new('Woodbeam1', me_cube_020)
ob_woodbeam2 = bpy.data.objects.new('Woodbeam2', me_cube_019)
ob_woodbeam3 = bpy.data.objects.new('WoodBeam3', me_cube_018)
ob_wall_001 = bpy.data.objects.new('Wall.001', me_cube_017)
ob_floorsmall = bpy.data.objects.new('floorSmall', me_cube_014)
ob_wallcorneropen = bpy.data.objects.new('wallCornerOpen', me_cube_011)
ob_wallcornerclosed = bpy.data.objects.new('WallCornerClosed', me_cube_007)
ob_wall = bpy.data.objects.new('Wall', me_cube_005)
ob_stone03 = bpy.data.objects.new('Stone03', me_cube_004)
ob_stone02 = bpy.data.objects.new('Stone02', me_cube_003)
ob_stone01 = bpy.data.objects.new('Stone01', me_cube_002)
ob_floor = bpy.data.objects.new('floor', me_cube)
ob_lamp = bpy.data.objects.new('Lamp', light_lamp)

# ---- transforms, parenting, visibility, modifiers, constraints
ob_wall_002.location = (-6.0, -20.0, 0.0)
ob_wall_002.lock_rotations_4d = False
ob_wall_002.empty_display_type = 'ARROWS'
ob_wall_002.lineart.crease_threshold = 0.0
ob_wall_003.location = (-2.0, -24.0, 0.0)
ob_wall_003.lock_rotations_4d = False
ob_wall_003.empty_display_type = 'ARROWS'
ob_wall_003.lineart.crease_threshold = 0.0
ob_wall1_r_001.location = (-6.0, -23.0, 0.0)
ob_wall1_r_001.lock_rotations_4d = False
ob_wall1_r_001.empty_display_type = 'ARROWS'
ob_wall1_r_001.lineart.crease_threshold = 0.0
ob_wall1_r_002.location = (-6.0, -25.0, 0.0)
ob_wall1_r_002.lock_rotations_4d = False
ob_wall1_r_002.empty_display_type = 'ARROWS'
ob_wall1_r_002.lineart.crease_threshold = 0.0
ob_wall1_l.location = (-6.0, -16.0, 0.0)
ob_wall1_l.lock_rotations_4d = False
ob_wall1_l.empty_display_type = 'ARROWS'
ob_wall1_l.lineart.crease_threshold = 0.0
ob_wall1_m.location = (-6.0, -14.0, 0.0)
ob_wall1_m.lock_rotations_4d = False
ob_wall1_m.empty_display_type = 'ARROWS'
ob_wall1_m.lineart.crease_threshold = 0.0
ob_wall1_r.location = (-6.0, -12.0, 0.0)
ob_wall1_r.lock_rotations_4d = False
ob_wall1_r.empty_display_type = 'ARROWS'
ob_wall1_r.lineart.crease_threshold = 0.0
ob_smallerwall.location = (-6.0, -8.0, 0.0)
ob_smallerwall.lock_rotations_4d = False
ob_smallerwall.empty_display_type = 'ARROWS'
ob_smallerwall.lineart.crease_threshold = 0.0
_vg = ob_smallerwall.vertex_groups.new(name='Top')
_vg = ob_smallerwall.vertex_groups.new(name='Side')
ob_door.location = (-4.0, 11.0, 0.0)
ob_door.lineart.crease_threshold = 0.0
ob_cylinder.location = (-1.0, 0.0, 1.0)
ob_cylinder.lineart.crease_threshold = 0.0
ob_cube.location = (2.0, 7.0, 1.0)
ob_cube.lineart.crease_threshold = 0.0
ob_cone.location = (2.0, -2.0, 1.0)
ob_cone.lineart.crease_threshold = 0.0
ob_plants.location = (0.0, 0.0, 1.0)
ob_plants.lineart.crease_threshold = 0.0
ob_woodbeam1.location = (0.0, 4.0, 7.0)
ob_woodbeam1.lineart.crease_threshold = 0.0
ob_woodbeam2.location = (0.0, 4.0, 1.0)
ob_woodbeam2.lineart.crease_threshold = 0.0
ob_woodbeam3.location = (0.0, -2.0, 1.0)
ob_woodbeam3.lineart.crease_threshold = 0.0
ob_wall_001.location = (1.0, -9.0, 0.0)
ob_wall_001.lock_rotations_4d = False
ob_wall_001.empty_display_type = 'ARROWS'
ob_wall_001.lineart.crease_threshold = 0.0
ob_floorsmall.location = (-3.0, 3.0, 0.0)
ob_floorsmall.lock_rotations_4d = False
ob_floorsmall.empty_display_type = 'ARROWS'
ob_floorsmall.lineart.crease_threshold = 0.0
ob_wallcorneropen.location = (-6.0, 2.0, 0.0)
ob_wallcorneropen.lock_rotations_4d = False
ob_wallcorneropen.empty_display_type = 'ARROWS'
ob_wallcorneropen.lineart.crease_threshold = 0.0
ob_wallcornerclosed.location = (-6.0, -6.0, 0.0)
ob_wallcornerclosed.lock_rotations_4d = False
ob_wallcornerclosed.empty_display_type = 'ARROWS'
ob_wallcornerclosed.lineart.crease_threshold = 0.0
ob_wall.location = (-6.0, -4.0, 0.0)
ob_wall.lock_rotations_4d = False
ob_wall.empty_display_type = 'ARROWS'
ob_wall.lineart.crease_threshold = 0.0
ob_stone03.location = (5.003, 7.742, 0.8612)
ob_stone03.lineart.crease_threshold = 0.0
_m = ob_stone03.modifiers.new('Decimate', 'DECIMATE')
_m.ratio = 0.338
_m.use_collapse_triangulate = True
ob_stone02.location = (5.106, 4.584, 0.6126)
ob_stone02.lineart.crease_threshold = 0.0
_m = ob_stone02.modifiers.new('Decimate', 'DECIMATE')
_m.ratio = 0.338
_m.use_collapse_triangulate = True
ob_stone01.location = (5.039, 0.0, 0.7294)
ob_stone01.lineart.crease_threshold = 0.0
_m = ob_stone01.modifiers.new('Decimate', 'DECIMATE')
_m.ratio = 0.338
_m.use_collapse_triangulate = True
ob_floor.location = (-3.0, -3.0, 0.0)
ob_floor.lock_rotations_4d = False
ob_floor.empty_display_type = 'ARROWS'
ob_floor.lineart.crease_threshold = 0.0
ob_lamp.location = (4.076, 1.005, 5.904)
ob_lamp.rotation_euler = (-0.7412, 1.871, 0.1875)
ob_lamp.lock_rotations_4d = False
ob_lamp.empty_display_type = 'ARROWS'
ob_lamp.color = (0.0, 0.0, 0.0, 0.0)
ob_lamp.lineart.crease_threshold = 0.0

# ---- collection membership
col_collection_1.objects.link(ob_wall_002)
col_collection_1.objects.link(ob_wall_003)
col_collection_1.objects.link(ob_wall1_r_001)
col_collection_1.objects.link(ob_wall1_r_002)
col_collection_1.objects.link(ob_wall1_l)
col_collection_1.objects.link(ob_wall1_m)
col_collection_1.objects.link(ob_wall1_r)
col_collection_1.objects.link(ob_smallerwall)
col_collection_1.objects.link(ob_door)
col_collection_1.objects.link(ob_cylinder)
col_collection_1.objects.link(ob_cube)
col_collection_1.objects.link(ob_cone)
col_collection_1.objects.link(ob_plants)
col_collection_1.objects.link(ob_woodbeam1)
col_collection_1.objects.link(ob_woodbeam2)
col_collection_1.objects.link(ob_woodbeam3)
col_collection_1.objects.link(ob_wall_001)
col_collection_1.objects.link(ob_floorsmall)
col_collection_1.objects.link(ob_wallcorneropen)
col_collection_1.objects.link(ob_wallcornerclosed)
col_collection_1.objects.link(ob_wall)
col_collection_1.objects.link(ob_stone03)
col_collection_1.objects.link(ob_stone02)
col_collection_1.objects.link(ob_stone01)
col_collection_1.objects.link(ob_floor)
col_collection_1.objects.link(ob_lamp)

# ---- scene / render settings (as saved in the file)
scene.frame_start = 1; scene.frame_end = 250; scene.frame_set(1)
scene.render.engine = 'BLENDER_EEVEE_NEXT'
scene.render.resolution_percentage = 50
scene.render.dither_intensity = 0.0
scene.cycles.use_denoising = False
scene.cycles.samples = 128
scene.cycles.sampling_pattern = 'TABULATED_SOBOL'
scene.cycles.use_adaptive_sampling = False
scene.cycles.use_light_tree = False
scene.cycles.blur_glossy = 0.0
scene.cycles.sample_clamp_indirect = 0.0
scene.view_settings.view_transform = 'Standard'
bpy.context.view_layer.update()

# ---- added for rendering (the .blend has no active camera): camera
cam_auto = bpy.data.cameras.new('AutoCamera')
cam_auto.lens = 50.0
cam_auto.sensor_width = 36.0
cam_auto.clip_end = 1000.0
ob_auto_camera = bpy.data.objects.new('AutoCamera', cam_auto)
scene.collection.objects.link(ob_auto_camera)
ob_auto_camera.location = (47.1438, -58.0445, 36.1516)
ob_auto_camera.rotation_euler = (1.09748, -7.21219e-08, 0.694738)
scene.camera = ob_auto_camera
bpy.context.view_layer.update()
